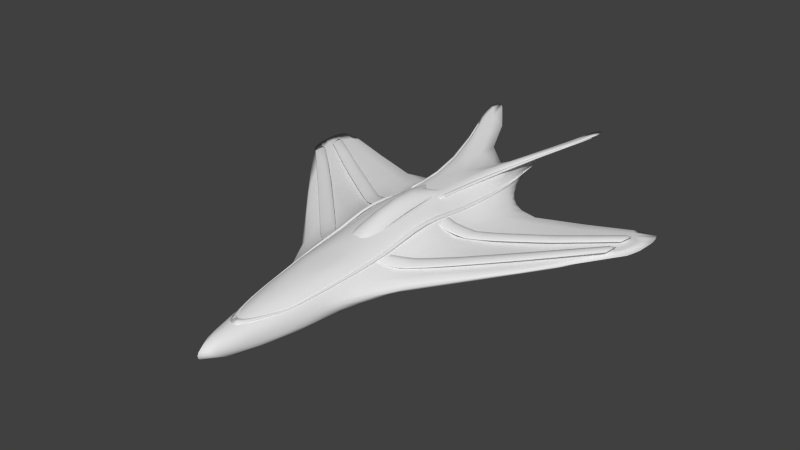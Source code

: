 # Source: ssx2.blend  (saved by Blender 2.69.0; exported with 4.5.12 LTS)
import bpy
from mathutils import Matrix  # noqa: F401  (used for matrix-valued properties, if any)

bpy.ops.wm.read_factory_settings(use_empty=True)
scene = bpy.context.scene
scene.name = 'Scene'

# ---- collections
col_collection_1 = bpy.data.collections.new('Collection 1'); scene.collection.children.link(col_collection_1)

# ---- materials (node trees are filled in below, after node groups)
mat_ssx_lines = bpy.data.materials.new('ssx_lines')
mat_ssx_lines.alpha_threshold = 0.0
mat_ssx_lines.use_transparent_shadow = False
mat_ssx_lines.roughness = 0.5
mat_ssx_lines.line_color = (0.0, 0.0, 0.0, 1.0)
mat_ssx_body = bpy.data.materials.new('ssx_body')
mat_ssx_body.alpha_threshold = 0.0
mat_ssx_body.use_transparent_shadow = False
mat_ssx_body.roughness = 0.5
mat_ssx_body.line_color = (0.0, 0.0, 0.0, 1.0)

# ---- material node trees

# ---- world
world_world = bpy.data.worlds.new('World'); scene.world = world_world
world_world.color = (0.05088, 0.05088, 0.05088)
world_world.use_sun_shadow = False
world_world.sun_shadow_jitter_overblur = 0.0
world_world.cycles.sampling_method = 'MANUAL'
world_world.cycles.sample_map_resolution = 256

# ---- meshes
me_cube_005 = bpy.data.meshes.new('Cube.005')
me_cube_005.from_pydata([(-0.173, -0.02067, 0.01656), (-0.07955, -0.116, 0.02755), (-0.3869, 0.1816, 0.03098), (-0.177, -0.05861, 0.0162), (-0.08642, -0.147, 0.02198), (-0.3918, 0.1539, 0.03125), (-0.04807, -0.1487, 0.03699), (-0.1092, -0.08382, 0.01762), (-0.2708, 0.07456, 0.02159), (-0.05883, -0.1671, 0.03067), (-0.114, -0.1225, 0.01542), (-0.2753, 0.03976, 0.02164), (-0.1735, -0.0204, 0.02004), (-0.07996, -0.1163, 0.03098), (-0.3875, 0.1819, 0.03425), (-0.1775, -0.05834, 0.01967), (-0.08683, -0.1473, 0.02541), (-0.3924, 0.1542, 0.03453), (-0.04843, -0.149, 0.03996), (-0.1096, -0.08363, 0.0211), (-0.2714, 0.07488, 0.02502), (-0.05919, -0.1674, 0.03364), (-0.1143, -0.1223, 0.01889), (-0.2759, 0.04008, 0.02507), (-0.1389, -0.05429, 0.0166), (-0.3332, 0.1324, 0.0265), (-0.175, -0.03084, 0.01613), (-0.08296, -0.1227, 0.02452), (-0.392, 0.1791, 0.03126), (-0.09351, -0.1007, 0.02217), (-0.2199, 0.02523, 0.01871), (-0.05276, -0.1497, 0.03404), (-0.07168, -0.1579, 0.02814), (-0.1116, -0.09435, 0.01627), (-0.1432, -0.09298, 0.01544), (-0.09917, -0.1361, 0.01826), (-0.338, 0.1011, 0.02669), (-0.2241, -0.01137, 0.01862), (-0.273, 0.06596, 0.02137), (-0.06245, -0.1337, 0.0342), (-0.1393, -0.05404, 0.02008), (-0.3338, 0.1327, 0.02994), (-0.1755, -0.03052, 0.0201), (-0.08342, -0.123, 0.02844), (-0.3927, 0.1794, 0.03469), (-0.09388, -0.1008, 0.02564), (-0.2204, 0.02553, 0.02217), (-0.05314, -0.15, 0.03715), (-0.07207, -0.1583, 0.03141), (-0.112, -0.09412, 0.02024), (-0.1436, -0.09273, 0.01892), (-0.09954, -0.1362, 0.02172), (-0.3387, 0.1014, 0.03013), (-0.2246, -0.01107, 0.02207), (-0.2737, 0.06633, 0.02529), (-0.06285, -0.134, 0.03747), (-0.04722, -0.1496, 0.03893), (-0.07928, -0.1152, 0.02968), (-0.2759, 0.03867, 0.02336), (-0.1775, -0.05993, 0.01792), (-0.3949, 0.1564, 0.03312), (-0.1145, -0.1239, 0.01701), (-0.0871, -0.1482, 0.02328), (-0.05867, -0.1677, 0.03226), (-0.173, -0.01908, 0.01832), (-0.2707, 0.07597, 0.0233), (-0.3898, 0.1844, 0.03283), (-0.1091, -0.08217, 0.01951), (-0.06703, -0.137, 0.03084), (-0.141, -0.06483, 0.01577), (-0.09631, -0.1096, 0.01997), (-0.3356, 0.1255, 0.02635), (-0.222, 0.01573, 0.01842), (-0.06749, -0.1374, 0.03458), (-0.1415, -0.06454, 0.01975), (-0.09674, -0.1097, 0.02392), (-0.3363, 0.1259, 0.03028), (-0.2226, 0.01608, 0.02237), (-0.06199, -0.1334, 0.03628), (-0.2247, -0.01257, 0.02034), (-0.3387, 0.1003, 0.02842), (-0.09976, -0.1374, 0.01971), (-0.1437, -0.09436, 0.0171), (-0.07253, -0.1586, 0.02933), (-0.0509, -0.1517, 0.03644), (-0.2198, 0.02673, 0.02045), (-0.4004, 0.1869, 0.03364), (-0.09329, -0.09948, 0.02418), (-0.3331, 0.1335, 0.02821), (-0.1388, -0.05266, 0.01842), (0.173, -0.02067, 0.01656), (0.07955, -0.116, 0.02755), (0.3869, 0.1816, 0.03098), (0.177, -0.05861, 0.0162), (0.08642, -0.147, 0.02198), (0.3918, 0.1539, 0.03125), (0.04807, -0.1487, 0.03699), (0.1092, -0.08382, 0.01762), (0.2708, 0.07456, 0.02159), (0.05883, -0.1671, 0.03067), (0.114, -0.1225, 0.01542), (0.2753, 0.03976, 0.02164), (0.1735, -0.0204, 0.02004), (0.07996, -0.1163, 0.03098), (0.3875, 0.1819, 0.03425), (0.1775, -0.05834, 0.01967), (0.08683, -0.1473, 0.02541), (0.3924, 0.1542, 0.03453), (0.04843, -0.149, 0.03996), (0.1096, -0.08363, 0.0211), (0.2714, 0.07488, 0.02502), (0.05919, -0.1674, 0.03364), (0.1143, -0.1223, 0.01889), (0.2759, 0.04008, 0.02507), (0.1389, -0.05429, 0.0166), (0.3332, 0.1324, 0.0265), (0.175, -0.03084, 0.01613), (0.08296, -0.1227, 0.02452), (0.392, 0.1791, 0.03126), (0.09351, -0.1007, 0.02217), (0.2199, 0.02523, 0.01871), (0.05276, -0.1497, 0.03404), (0.07168, -0.1579, 0.02814), (0.1116, -0.09435, 0.01627), (0.1432, -0.09298, 0.01544), (0.09917, -0.1361, 0.01826), (0.338, 0.1011, 0.02669), (0.2241, -0.01137, 0.01862), (0.273, 0.06596, 0.02137), (0.06245, -0.1337, 0.0342), (0.1393, -0.05404, 0.02008), (0.3338, 0.1327, 0.02994), (0.1755, -0.03052, 0.0201), (0.08342, -0.123, 0.02844), (0.3927, 0.1794, 0.03469), (0.09388, -0.1008, 0.02564), (0.2204, 0.02553, 0.02217), (0.05314, -0.15, 0.03715), (0.07207, -0.1583, 0.03141), (0.112, -0.09412, 0.02024), (0.1436, -0.09273, 0.01892), (0.09954, -0.1362, 0.02172), (0.3387, 0.1014, 0.03013), (0.2246, -0.01107, 0.02207), (0.2737, 0.06633, 0.02529), (0.06285, -0.134, 0.03747), (0.04722, -0.1496, 0.03893), (0.07928, -0.1152, 0.02968), (0.2759, 0.03867, 0.02336), (0.1775, -0.05993, 0.01792), (0.3949, 0.1564, 0.03312), (0.1145, -0.1239, 0.01701), (0.0871, -0.1482, 0.02328), (0.05867, -0.1677, 0.03226), (0.173, -0.01908, 0.01832), (0.2707, 0.07597, 0.0233), (0.3898, 0.1844, 0.03283), (0.1091, -0.08217, 0.01951), (0.06703, -0.137, 0.03084), (0.141, -0.06483, 0.01577), (0.09631, -0.1096, 0.01997), (0.3356, 0.1255, 0.02635), (0.222, 0.01573, 0.01842), (0.06749, -0.1374, 0.03458), (0.1415, -0.06454, 0.01975), (0.09674, -0.1097, 0.02392), (0.3363, 0.1259, 0.03028), (0.2226, 0.01608, 0.02237), (0.06199, -0.1334, 0.03628), (0.2247, -0.01257, 0.02034), (0.3387, 0.1003, 0.02842), (0.09976, -0.1374, 0.01971), (0.1437, -0.09436, 0.0171), (0.07253, -0.1586, 0.02933), (0.0509, -0.1517, 0.03644), (0.2198, 0.02673, 0.02045), (0.4004, 0.1869, 0.03364), (0.09329, -0.09948, 0.02418), (0.3331, 0.1335, 0.02821), (0.1388, -0.05266, 0.01842)], [], [(68, 31, 9, 32), (69, 33, 10, 34), (70, 27, 4, 35), (71, 36, 5, 28), (72, 37, 11, 38), (73, 48, 21, 47), (74, 50, 22, 49), (75, 51, 16, 43), (76, 44, 17, 52), (77, 54, 23, 53), (78, 57, 13, 55), (79, 59, 15, 53), (80, 58, 23, 52), (81, 62, 16, 51), (82, 61, 22, 50), (83, 63, 21, 48), (84, 56, 18, 47), (85, 65, 20, 46), (86, 60, 17, 44), (87, 67, 19, 45), (88, 66, 14, 41), (89, 64, 12, 40), (27, 68, 32, 4), (1, 39, 68, 27), (39, 6, 31, 68), (26, 69, 34, 3), (0, 24, 69, 26), (24, 7, 33, 69), (33, 70, 35, 10), (7, 29, 70, 33), (29, 1, 27, 70), (25, 71, 28, 2), (8, 38, 71, 25), (38, 11, 36, 71), (30, 72, 38, 8), (0, 26, 72, 30), (26, 3, 37, 72), (55, 73, 47, 18), (13, 43, 73, 55), (43, 16, 48, 73), (40, 74, 49, 19), (12, 42, 74, 40), (42, 15, 50, 74), (45, 75, 43, 13), (19, 49, 75, 45), (49, 22, 51, 75), (54, 76, 52, 23), (20, 41, 76, 54), (41, 14, 44, 76), (42, 77, 53, 15), (12, 46, 77, 42), (46, 20, 54, 77), (56, 78, 55, 18), (6, 39, 78, 56), (39, 1, 57, 78), (58, 79, 53, 23), (11, 37, 79, 58), (37, 3, 59, 79), (60, 80, 52, 17), (5, 36, 80, 60), (36, 11, 58, 80), (61, 81, 51, 22), (10, 35, 81, 61), (35, 4, 62, 81), (59, 82, 50, 15), (3, 34, 82, 59), (34, 10, 61, 82), (62, 83, 48, 16), (4, 32, 83, 62), (32, 9, 63, 83), (63, 84, 47, 21), (9, 31, 84, 63), (31, 6, 56, 84), (64, 85, 46, 12), (0, 30, 85, 64), (30, 8, 65, 85), (66, 86, 44, 14), (2, 28, 86, 66), (28, 5, 60, 86), (57, 87, 45, 13), (1, 29, 87, 57), (29, 7, 67, 87), (65, 88, 41, 20), (8, 25, 88, 65), (25, 2, 66, 88), (67, 89, 40, 19), (7, 24, 89, 67), (24, 0, 64, 89), (158, 122, 99, 121), (159, 124, 100, 123), (160, 125, 94, 117), (161, 118, 95, 126), (162, 128, 101, 127), (163, 137, 111, 138), (164, 139, 112, 140), (165, 133, 106, 141), (166, 142, 107, 134), (167, 143, 113, 144), (168, 145, 103, 147), (169, 143, 105, 149), (170, 142, 113, 148), (171, 141, 106, 152), (172, 140, 112, 151), (173, 138, 111, 153), (174, 137, 108, 146), (175, 136, 110, 155), (176, 134, 107, 150), (177, 135, 109, 157), (178, 131, 104, 156), (179, 130, 102, 154), (117, 94, 122, 158), (91, 117, 158, 129), (129, 158, 121, 96), (116, 93, 124, 159), (90, 116, 159, 114), (114, 159, 123, 97), (123, 100, 125, 160), (97, 123, 160, 119), (119, 160, 117, 91), (115, 92, 118, 161), (98, 115, 161, 128), (128, 161, 126, 101), (120, 98, 128, 162), (90, 120, 162, 116), (116, 162, 127, 93), (145, 108, 137, 163), (103, 145, 163, 133), (133, 163, 138, 106), (130, 109, 139, 164), (102, 130, 164, 132), (132, 164, 140, 105), (135, 103, 133, 165), (109, 135, 165, 139), (139, 165, 141, 112), (144, 113, 142, 166), (110, 144, 166, 131), (131, 166, 134, 104), (132, 105, 143, 167), (102, 132, 167, 136), (136, 167, 144, 110), (146, 108, 145, 168), (96, 146, 168, 129), (129, 168, 147, 91), (148, 113, 143, 169), (101, 148, 169, 127), (127, 169, 149, 93), (150, 107, 142, 170), (95, 150, 170, 126), (126, 170, 148, 101), (151, 112, 141, 171), (100, 151, 171, 125), (125, 171, 152, 94), (149, 105, 140, 172), (93, 149, 172, 124), (124, 172, 151, 100), (152, 106, 138, 173), (94, 152, 173, 122), (122, 173, 153, 99), (153, 111, 137, 174), (99, 153, 174, 121), (121, 174, 146, 96), (154, 102, 136, 175), (90, 154, 175, 120), (120, 175, 155, 98), (156, 104, 134, 176), (92, 156, 176, 118), (118, 176, 150, 95), (147, 103, 135, 177), (91, 147, 177, 119), (119, 177, 157, 97), (155, 110, 131, 178), (98, 155, 178, 115), (115, 178, 156, 92), (157, 109, 130, 179), (97, 157, 179, 114), (114, 179, 154, 90)])
me_cube_005.polygons.foreach_set('use_smooth', [True] * 176)
me_cube_005.materials.append(mat_ssx_lines)
me_cube_005.use_remesh_preserve_volume = False
me_cube_005.use_remesh_preserve_attributes = False
me_cube_005.use_mirror_vertex_groups = False
me_cube_005.update()
me_cube_003 = bpy.data.meshes.new('Cube.003')
me_cube_003.from_pydata([(-0.1847, 0.1155, 0.01866), (-0.0902, 0.06698, 0.03218), (-0.3902, 0.2443, 0.03073), (-0.184, 0.07758, 0.01875), (-0.09065, 0.02593, 0.03529), (-0.3922, 0.2146, 0.03127), (-0.0675, 0.06258, 0.04469), (-0.1322, 0.08235, 0.01974), (-0.2773, 0.1738, 0.02154), (-0.06786, 0.02234, 0.04721), (-0.1318, 0.04313, 0.0213), (-0.2777, 0.1384, 0.02156), (-0.1853, 0.1156, 0.02156), (-0.09078, 0.06713, 0.03506), (-0.3907, 0.2444, 0.03382), (-0.1845, 0.07773, 0.02165), (-0.09123, 0.02608, 0.03817), (-0.3928, 0.2147, 0.03407), (-0.068, 0.06271, 0.04717), (-0.1328, 0.0825, 0.02264), (-0.2779, 0.174, 0.02447), (-0.06836, 0.02248, 0.04969), (-0.1324, 0.04329, 0.0242), (-0.2783, 0.1385, 0.02447), (-0.1569, 0.09754, 0.01871), (-0.3379, 0.2118, 0.02627), (-0.1843, 0.1068, 0.01849), (-0.09038, 0.05669, 0.03353), (-0.3938, 0.2414, 0.03115), (-0.1104, 0.07376, 0.02554), (-0.2286, 0.1432, 0.01976), (-0.06718, 0.05263, 0.04616), (-0.07771, 0.02332, 0.04185), (-0.132, 0.07297, 0.02031), (-0.1562, 0.05898, 0.01947), (-0.1104, 0.03358, 0.02796), (-0.3393, 0.1792, 0.02659), (-0.2284, 0.1064, 0.01974), (-0.2775, 0.1663, 0.02134), (-0.07726, 0.06452, 0.03892), (-0.1575, 0.0977, 0.02161), (-0.3385, 0.212, 0.02938), (-0.1849, 0.1069, 0.02181), (-0.09104, 0.05686, 0.03682), (-0.3944, 0.2415, 0.03425), (-0.111, 0.07391, 0.02845), (-0.2292, 0.1434, 0.02267), (-0.0677, 0.05277, 0.04876), (-0.07825, 0.02346, 0.04459), (-0.1327, 0.07315, 0.02363), (-0.1568, 0.05913, 0.02238), (-0.111, 0.03374, 0.03087), (-0.3399, 0.1793, 0.0295), (-0.229, 0.1065, 0.02264), (-0.2781, 0.1665, 0.02468), (-0.07781, 0.06467, 0.04166), (-0.06725, 0.06306, 0.04615), (-0.09045, 0.06854, 0.03338), (-0.278, 0.1374, 0.02301), (-0.1842, 0.07641, 0.0202), (-0.3952, 0.2162, 0.03292), (-0.1321, 0.04188, 0.02286), (-0.09098, 0.02453, 0.03697), (-0.06763, 0.02184, 0.04877), (-0.185, 0.1168, 0.02011), (-0.2775, 0.175, 0.02301), (-0.393, 0.2462, 0.03249), (-0.1326, 0.08376, 0.02108), (-0.07744, 0.05415, 0.04019), (-0.1565, 0.08849, 0.01888), (-0.1104, 0.0639, 0.02655), (-0.3385, 0.2057, 0.02622), (-0.2285, 0.135, 0.01954), (-0.07807, 0.05432, 0.04332), (-0.1572, 0.08867, 0.0222), (-0.111, 0.06408, 0.02986), (-0.3392, 0.2059, 0.02966), (-0.2292, 0.1352, 0.02286), (-0.0775, 0.06608, 0.04008), (-0.2287, 0.1053, 0.02119), (-0.3397, 0.1784, 0.02806), (-0.1107, 0.03226, 0.02959), (-0.1565, 0.05777, 0.02098), (-0.07801, 0.02191, 0.04343), (-0.06597, 0.05248, 0.04828), (-0.2289, 0.1445, 0.02122), (-0.1107, 0.07524, 0.02682), (-0.3381, 0.2128, 0.02781), (-0.1572, 0.09891, 0.0201), (-0.402, 0.2465, 0.03338), (0.1847, 0.1155, 0.01866), (0.0902, 0.06698, 0.03218), (0.3902, 0.2443, 0.03073), (0.184, 0.07758, 0.01875), (0.09065, 0.02593, 0.03529), (0.3922, 0.2146, 0.03127), (0.0675, 0.06258, 0.04469), (0.1322, 0.08235, 0.01974), (0.2773, 0.1738, 0.02154), (0.06786, 0.02234, 0.04721), (0.1318, 0.04313, 0.0213), (0.2777, 0.1384, 0.02156), (0.1853, 0.1156, 0.02156), (0.09078, 0.06713, 0.03506), (0.3907, 0.2444, 0.03382), (0.1845, 0.07773, 0.02165), (0.09123, 0.02608, 0.03817), (0.3928, 0.2147, 0.03407), (0.068, 0.06271, 0.04717), (0.1328, 0.0825, 0.02264), (0.2779, 0.174, 0.02447), (0.06836, 0.02248, 0.04969), (0.1324, 0.04329, 0.0242), (0.2783, 0.1385, 0.02447), (0.1569, 0.09754, 0.01871), (0.3379, 0.2118, 0.02627), (0.1843, 0.1068, 0.01849), (0.09038, 0.05669, 0.03353), (0.3938, 0.2414, 0.03115), (0.1104, 0.07376, 0.02554), (0.2286, 0.1432, 0.01976), (0.06718, 0.05263, 0.04616), (0.07771, 0.02332, 0.04185), (0.132, 0.07297, 0.02031), (0.1562, 0.05898, 0.01947), (0.1104, 0.03358, 0.02796), (0.3393, 0.1792, 0.02659), (0.2284, 0.1064, 0.01974), (0.2775, 0.1663, 0.02134), (0.07726, 0.06452, 0.03892), (0.1575, 0.0977, 0.02161), (0.3385, 0.212, 0.02938), (0.1849, 0.1069, 0.02181), (0.09104, 0.05686, 0.03682), (0.3944, 0.2415, 0.03425), (0.111, 0.07391, 0.02845), (0.2292, 0.1434, 0.02267), (0.0677, 0.05277, 0.04876), (0.07825, 0.02346, 0.04459), (0.1327, 0.07315, 0.02363), (0.1568, 0.05913, 0.02238), (0.111, 0.03374, 0.03087), (0.3399, 0.1793, 0.0295), (0.229, 0.1065, 0.02264), (0.2781, 0.1665, 0.02468), (0.07781, 0.06467, 0.04166), (0.06725, 0.06306, 0.04615), (0.09045, 0.06854, 0.03338), (0.278, 0.1374, 0.02301), (0.1842, 0.07641, 0.0202), (0.3952, 0.2162, 0.03292), (0.1321, 0.04188, 0.02286), (0.09098, 0.02453, 0.03697), (0.06763, 0.02184, 0.04877), (0.185, 0.1168, 0.02011), (0.2775, 0.175, 0.02301), (0.393, 0.2462, 0.03249), (0.1326, 0.08376, 0.02108), (0.07744, 0.05415, 0.04019), (0.1565, 0.08849, 0.01888), (0.1104, 0.0639, 0.02655), (0.3385, 0.2057, 0.02622), (0.2285, 0.135, 0.01954), (0.07807, 0.05432, 0.04332), (0.1572, 0.08867, 0.0222), (0.111, 0.06408, 0.02986), (0.3392, 0.2059, 0.02966), (0.2292, 0.1352, 0.02286), (0.0775, 0.06608, 0.04008), (0.2287, 0.1053, 0.02119), (0.3397, 0.1784, 0.02806), (0.1107, 0.03226, 0.02959), (0.1565, 0.05777, 0.02098), (0.07801, 0.02191, 0.04343), (0.06597, 0.05248, 0.04828), (0.2289, 0.1445, 0.02122), (0.1107, 0.07524, 0.02682), (0.3381, 0.2128, 0.02781), (0.1572, 0.09891, 0.0201), (0.402, 0.2465, 0.03338)], [], [(68, 31, 9, 32), (69, 33, 10, 34), (70, 27, 4, 35), (71, 36, 5, 28), (72, 37, 11, 38), (73, 48, 21, 47), (74, 50, 22, 49), (75, 51, 16, 43), (76, 44, 17, 52), (77, 54, 23, 53), (78, 57, 13, 55), (79, 59, 15, 53), (80, 58, 23, 52), (81, 62, 16, 51), (82, 61, 22, 50), (83, 63, 21, 48), (84, 56, 18, 47), (85, 65, 20, 46), (86, 67, 19, 45), (87, 66, 14, 41), (88, 64, 12, 40), (89, 60, 17, 44), (27, 68, 32, 4), (1, 39, 68, 27), (39, 6, 31, 68), (26, 69, 34, 3), (0, 24, 69, 26), (24, 7, 33, 69), (33, 70, 35, 10), (7, 29, 70, 33), (29, 1, 27, 70), (25, 71, 28, 2), (8, 38, 71, 25), (38, 11, 36, 71), (30, 72, 38, 8), (0, 26, 72, 30), (26, 3, 37, 72), (55, 73, 47, 18), (13, 43, 73, 55), (43, 16, 48, 73), (40, 74, 49, 19), (12, 42, 74, 40), (42, 15, 50, 74), (45, 75, 43, 13), (19, 49, 75, 45), (49, 22, 51, 75), (54, 76, 52, 23), (20, 41, 76, 54), (41, 14, 44, 76), (42, 77, 53, 15), (12, 46, 77, 42), (46, 20, 54, 77), (56, 78, 55, 18), (6, 39, 78, 56), (39, 1, 57, 78), (58, 79, 53, 23), (11, 37, 79, 58), (37, 3, 59, 79), (60, 80, 52, 17), (5, 36, 80, 60), (36, 11, 58, 80), (61, 81, 51, 22), (10, 35, 81, 61), (35, 4, 62, 81), (59, 82, 50, 15), (3, 34, 82, 59), (34, 10, 61, 82), (62, 83, 48, 16), (4, 32, 83, 62), (32, 9, 63, 83), (63, 84, 47, 21), (9, 31, 84, 63), (31, 6, 56, 84), (64, 85, 46, 12), (0, 30, 85, 64), (30, 8, 65, 85), (57, 86, 45, 13), (1, 29, 86, 57), (29, 7, 67, 86), (65, 87, 41, 20), (8, 25, 87, 65), (25, 2, 66, 87), (67, 88, 40, 19), (7, 24, 88, 67), (24, 0, 64, 88), (66, 89, 44, 14), (2, 28, 89, 66), (28, 5, 60, 89), (158, 122, 99, 121), (159, 124, 100, 123), (160, 125, 94, 117), (161, 118, 95, 126), (162, 128, 101, 127), (163, 137, 111, 138), (164, 139, 112, 140), (165, 133, 106, 141), (166, 142, 107, 134), (167, 143, 113, 144), (168, 145, 103, 147), (169, 143, 105, 149), (170, 142, 113, 148), (171, 141, 106, 152), (172, 140, 112, 151), (173, 138, 111, 153), (174, 137, 108, 146), (175, 136, 110, 155), (176, 135, 109, 157), (177, 131, 104, 156), (178, 130, 102, 154), (179, 134, 107, 150), (117, 94, 122, 158), (91, 117, 158, 129), (129, 158, 121, 96), (116, 93, 124, 159), (90, 116, 159, 114), (114, 159, 123, 97), (123, 100, 125, 160), (97, 123, 160, 119), (119, 160, 117, 91), (115, 92, 118, 161), (98, 115, 161, 128), (128, 161, 126, 101), (120, 98, 128, 162), (90, 120, 162, 116), (116, 162, 127, 93), (145, 108, 137, 163), (103, 145, 163, 133), (133, 163, 138, 106), (130, 109, 139, 164), (102, 130, 164, 132), (132, 164, 140, 105), (135, 103, 133, 165), (109, 135, 165, 139), (139, 165, 141, 112), (144, 113, 142, 166), (110, 144, 166, 131), (131, 166, 134, 104), (132, 105, 143, 167), (102, 132, 167, 136), (136, 167, 144, 110), (146, 108, 145, 168), (96, 146, 168, 129), (129, 168, 147, 91), (148, 113, 143, 169), (101, 148, 169, 127), (127, 169, 149, 93), (150, 107, 142, 170), (95, 150, 170, 126), (126, 170, 148, 101), (151, 112, 141, 171), (100, 151, 171, 125), (125, 171, 152, 94), (149, 105, 140, 172), (93, 149, 172, 124), (124, 172, 151, 100), (152, 106, 138, 173), (94, 152, 173, 122), (122, 173, 153, 99), (153, 111, 137, 174), (99, 153, 174, 121), (121, 174, 146, 96), (154, 102, 136, 175), (90, 154, 175, 120), (120, 175, 155, 98), (147, 103, 135, 176), (91, 147, 176, 119), (119, 176, 157, 97), (155, 110, 131, 177), (98, 155, 177, 115), (115, 177, 156, 92), (157, 109, 130, 178), (97, 157, 178, 114), (114, 178, 154, 90), (156, 104, 134, 179), (92, 156, 179, 118), (118, 179, 150, 95)])
me_cube_003.polygons.foreach_set('use_smooth', [True] * 176)
me_cube_003.materials.append(mat_ssx_lines)
me_cube_003.use_remesh_preserve_volume = False
me_cube_003.use_remesh_preserve_attributes = False
me_cube_003.use_mirror_vertex_groups = False
me_cube_003.update()
me_cube_001 = bpy.data.meshes.new('Cube.001')
me_cube_001.from_pydata([(0.06591, 0.2662, 0.07028), (0.1429, 0.5285, 0.09291), (0.1201, 0.4356, 0.08781), (0.04366, 0.1291, 0.06565), (0.059, 0.2562, 0.07236), (0.1413, 0.508, 0.09316), (0.1128, 0.425, 0.0871), (0.1394, 0.5283, 0.0931), (0.09372, 0.3619, 0.0794), (0.04976, 0.1843, 0.0662), (0.04175, 0.09678, 0.06692), (0.03808, 0.1254, 0.06857), (0.1361, 0.5049, 0.09285), (0.08656, 0.3495, 0.07986), (0.03675, 0.0955, 0.06966), (0.04337, 0.1776, 0.06893), (0.1338, 0.4773, 0.09155), (0.1277, 0.471, 0.09092), (0.03977, 0.08097, 0.06643), (0.03573, 0.08037, 0.06867), (0.06719, 0.2658, 0.07421), (0.1442, 0.5281, 0.09685), (0.1214, 0.4352, 0.09174), (0.04494, 0.1287, 0.06959), (0.06028, 0.2558, 0.0763), (0.1425, 0.5076, 0.09709), (0.1141, 0.4246, 0.09103), (0.1407, 0.5279, 0.09703), (0.095, 0.3615, 0.08334), (0.05104, 0.1839, 0.07013), (0.04303, 0.09638, 0.07086), (0.03936, 0.125, 0.0725), (0.1373, 0.5045, 0.09678), (0.08784, 0.3491, 0.08379), (0.03803, 0.0951, 0.07359), (0.04465, 0.1772, 0.07287), (0.1351, 0.4769, 0.09549), (0.1289, 0.4706, 0.09486), (0.04105, 0.08057, 0.07037), (0.03701, 0.07997, 0.0726)], [], [(13, 6, 2, 8), (16, 2, 6, 17), (1, 5, 12, 7), (4, 13, 8, 0), (10, 18, 19, 14), (3, 10, 14, 11), (9, 3, 11, 15), (0, 9, 15, 4), (5, 16, 17, 12), (33, 28, 22, 26), (36, 37, 26, 22), (21, 27, 32, 25), (24, 20, 28, 33), (30, 34, 39, 38), (23, 31, 34, 30), (29, 35, 31, 23), (20, 24, 35, 29), (25, 32, 37, 36), (2, 16, 36, 22), (18, 10, 30, 38), (19, 18, 38, 39), (9, 0, 20, 29), (12, 17, 37, 32), (1, 7, 27, 21), (6, 13, 33, 26), (5, 1, 21, 25), (7, 12, 32, 27), (10, 3, 23, 30), (15, 11, 31, 35), (0, 8, 28, 20), (11, 14, 34, 31), (14, 19, 39, 34), (8, 2, 22, 28), (13, 4, 24, 33), (16, 5, 25, 36), (4, 15, 35, 24), (17, 6, 26, 37), (3, 9, 29, 23)])
me_cube_001.polygons.foreach_set('use_smooth', [True] * 38)
me_cube_001.materials.append(mat_ssx_lines)
me_cube_001.use_remesh_preserve_volume = False
me_cube_001.use_remesh_preserve_attributes = False
me_cube_001.use_mirror_vertex_groups = False
me_cube_001.update()
me_cube_004 = bpy.data.meshes.new('Cube.004')
me_cube_004.from_pydata([(0.01204, -0.01129, 0.0874), (0.006362, 0.06561, 0.08623), (0.01726, -0.1024, 0.06554), (0.005283, -0.1072, 0.06893), (0.02508, -0.09434, 0.05927), (0.02205, -0.09859, 0.06222), (0.01142, -0.1324, 0.05796), (0.02161, -0.1243, 0.05463), (0.02282, -0.008274, 0.07833), (0.01171, -0.06144, 0.0796), (0.01233, 0.0343, 0.08856), (0.01788, -0.009753, 0.08344), (0.02299, 0.03791, 0.08047), (0.02246, -0.05682, 0.07154), (0.005766, -0.01236, 0.08969), (0.02607, -0.007451, 0.07335), (0.01244, 0.06867, 0.08471), (0.02286, 0.07456, 0.07885), (0.01151, -0.1055, 0.0679), (0.02725, -0.007413, 0.07032), (0.02132, -0.1313, 0.05164), (0.0113, -0.1406, 0.05354), (0.02597, -0.09157, 0.05771), (0.02668, 0.07235, 0.07362), (0.02213, 0.1018, 0.07467), (0.01221, 0.09448, 0.07712), (0.02726, 0.03657, 0.07319), (0.02438, -0.1177, 0.05276), (0.005292, -0.1401, 0.05417), (0.01678, -0.1381, 0.05245), (0.02682, -0.05264, 0.06459), (0.006353, 0.08764, 0.0774), (0.02518, 0.09428, 0.07354), (0.01762, 0.1004, 0.07616), (0.02586, 0.07425, 0.07554), (0.01811, 0.07213, 0.08219), (0.02246, 0.09616, 0.07622), (0.01237, 0.08839, 0.07987), (0.006133, 0.03286, 0.09075), (0.02618, 0.03799, 0.07595), (0.0181, 0.03628, 0.08502), (0.02428, -0.1171, 0.05393), (0.005301, -0.133, 0.05864), (0.01702, -0.1295, 0.05646), (0.02568, -0.05447, 0.06711), (0.005428, -0.06298, 0.08134), (0.01755, -0.05923, 0.07617), (0.006409, 0.08289, 0.08058), (0.02512, 0.09378, 0.07452), (0.01789, 0.09361, 0.07836), (-0.01296, -0.01274, 0.08566), (-0.00618, 0.06589, 0.08638), (-0.01854, -0.1046, 0.06334), (-0.000688, -0.01291, 0.09015), (-0.007479, -0.108, 0.06781), (-0.0256, -0.09719, 0.05728), (-0.02285, -0.1011, 0.06011), (-0.01311, -0.1336, 0.05642), (-0.02251, -0.1267, 0.05279), (-0.02271, -0.0107, 0.07613), (-0.001166, -0.1077, 0.06883), (-0.001068, -0.1326, 0.05853), (-0.01327, -0.06316, 0.07741), (-0.01258, 0.03347, 0.08784), (-0.0183, -0.01185, 0.08123), (-0.02261, 0.03619, 0.07916), (-0.02287, -0.05944, 0.0691), (-0.007026, -0.01306, 0.08876), (-0.0002529, 0.0322, 0.09141), (-0.001048, -0.06367, 0.08146), (-0.02567, -0.009817, 0.07146), (-0.01223, 0.06877, 0.08484), (-0.02251, 0.07414, 0.07846), (8.29e-05, 0.0643, 0.08676), (-0.01332, -0.107, 0.066), (-0.02688, -0.009547, 0.06863), (-0.0009753, -0.1392, 0.0541), (-0.02224, -0.1338, 0.04968), (-0.01288, -0.1416, 0.05205), (-0.02644, -0.09467, 0.05566), (-0.02642, 0.07272, 0.07278), (0.0002885, 0.08501, 0.07746), (-0.02199, 0.1041, 0.0746), (-0.01173, 0.09711, 0.07747), (-0.02681, 0.03544, 0.07192), (-0.0251, -0.1208, 0.05071), (-0.007148, -0.1405, 0.0533), (-0.018, -0.1399, 0.05064), (-0.02686, -0.05537, 0.06264), (-0.005792, 0.08957, 0.07764), (-0.02508, 0.09603, 0.07306), (-0.0173, 0.103, 0.07641), (-0.02551, 0.07404, 0.07489), (-0.01783, 0.07188, 0.08211), (0.0002504, 0.0806, 0.08082), (-0.02224, 0.09732, 0.07624), (-0.01193, 0.08987, 0.08029), (-0.006574, 0.03254, 0.09044), (-0.02564, 0.0364, 0.07466), (-0.01806, 0.03488, 0.0839), (-0.02499, -0.12, 0.05205), (-0.007326, -0.1335, 0.05772), (-0.01828, -0.1313, 0.05466), (-0.02575, -0.05717, 0.06501), (-0.007383, -0.06385, 0.0801), (-0.01853, -0.06157, 0.07358), (-0.005916, 0.08411, 0.08087), (-0.02495, 0.09486, 0.0742), (-0.01755, 0.09489, 0.07868)], [], [(12, 40, 11, 8), (34, 17, 12, 39), (1, 73, 68, 38), (16, 1, 38, 10), (10, 38, 14, 0), (49, 37, 16, 35), (48, 36, 17, 34), (47, 94, 73, 1), (46, 9, 18, 2), (45, 69, 60, 3), (44, 13, 5, 4), (40, 10, 0, 11), (39, 12, 8, 15), (38, 68, 53, 14), (22, 30, 44, 4), (31, 81, 94, 47), (20, 27, 41, 7), (32, 24, 36, 48), (28, 21, 6, 42), (24, 33, 49, 36), (26, 23, 34, 39), (21, 29, 43, 6), (30, 19, 15, 44), (25, 31, 47, 37), (27, 22, 4, 41), (23, 32, 48, 34), (76, 28, 42, 61), (19, 26, 39, 15), (33, 25, 37, 49), (29, 20, 7, 43), (17, 35, 40, 12), (35, 16, 10, 40), (4, 5, 7, 41), (18, 3, 42, 6), (3, 60, 61, 42), (5, 2, 43, 7), (2, 18, 6, 43), (15, 8, 13, 44), (9, 45, 3, 18), (0, 14, 45, 9), (14, 53, 69, 45), (13, 46, 2, 5), (8, 11, 46, 13), (11, 0, 9, 46), (37, 47, 1, 16), (36, 49, 35, 17), (65, 59, 64, 99), (92, 98, 65, 72), (51, 97, 68, 73), (71, 63, 97, 51), (63, 50, 67, 97), (108, 93, 71, 96), (107, 92, 72, 95), (106, 51, 73, 94), (105, 52, 74, 62), (104, 54, 60, 69), (103, 55, 56, 66), (99, 64, 50, 63), (98, 70, 59, 65), (97, 67, 53, 68), (79, 55, 103, 88), (89, 106, 94, 81), (77, 58, 100, 85), (90, 107, 95, 82), (86, 101, 57, 78), (82, 95, 108, 91), (84, 98, 92, 80), (78, 57, 102, 87), (88, 103, 70, 75), (83, 96, 106, 89), (85, 100, 55, 79), (80, 92, 107, 90), (76, 61, 101, 86), (75, 70, 98, 84), (91, 108, 96, 83), (87, 102, 58, 77), (72, 65, 99, 93), (93, 99, 63, 71), (55, 100, 58, 56), (74, 57, 101, 54), (54, 101, 61, 60), (56, 58, 102, 52), (52, 102, 57, 74), (70, 103, 66, 59), (62, 74, 54, 104), (50, 62, 104, 67), (67, 104, 69, 53), (66, 56, 52, 105), (59, 66, 105, 64), (64, 105, 62, 50), (96, 71, 51, 106), (95, 72, 93, 108)])
me_cube_004.polygons.foreach_set('use_smooth', [True] * 92)
me_cube_004.materials.append(mat_ssx_lines)
me_cube_004.use_remesh_preserve_volume = False
me_cube_004.use_remesh_preserve_attributes = False
me_cube_004.use_mirror_vertex_groups = False
me_cube_004.update()
me_cube_002 = bpy.data.meshes.new('Cube.002')
me_cube_002.from_pydata([(0.06685, 0.315, 0.03762), (0.04009, -0.3718, 0.01256), (0.06544, -0.00881, 0.05571), (0.05959, -0.2048, 0.02928), (0.0698, 0.2109, 0.0399), (0.05806, 0.381, 0.0473), (0.02957, -0.4058, 0.01313), (0.01478, -0.4407, 0.01424), (0.04646, -0.3283, 0.01639), (0.05282, -0.2711, 0.02204), (0.06321, -0.1398, 0.0365), (0.06457, -0.07839, 0.04712), (0.06552, 0.05753, 0.05025), (0.06681, 0.1268, 0.04233), (0.06713, 0.3129, 0.03324), (0.04084, -0.3757, 0.01066), (0.0434, -0.3521, 0.01409), (0.06851, 0.2847, 0.03767), (0.06563, 0.3475, 0.04157), (0.03559, -0.3882, 0.01259), (0.06513, -0.04414, 0.05301), (0.06552, 0.02527, 0.05445), (0.007106, -0.4532, 0.01463), (0.07085, -0.007729, 0.04966), (0.06404, -0.2038, 0.0256), (0.07492, 0.2079, 0.03461), (0.0294, -0.4177, 0.01055), (0.05916, 0.3782, 0.03974), (0.04965, 0.3992, 0.05019), (0.02247, -0.4241, 0.01373), (0.0146, -0.4567, 0.01129), (0.05634, -0.2386, 0.02552), (0.04869, -0.3281, 0.014), (0.04952, -0.3012, 0.01901), (0.05611, -0.2703, 0.01904), (0.06191, -0.1713, 0.03294), (0.06807, -0.1391, 0.03202), (0.06395, -0.1098, 0.04102), (0.06969, -0.07764, 0.04174), (0.06844, 0.1682, 0.0408), (0.07108, 0.05848, 0.0438), (0.06582, 0.09025, 0.04551), (0.07267, 0.127, 0.03665), (0.04501, -0.3531, 0.01203), (0.07099, 0.02632, 0.04806), (0.007012, -0.4699, 0.01166), (0.06663, -0.1704, 0.02884), (0.07076, 0.2807, 0.03304), (0.03569, -0.3966, 0.01034), (0.06345, 0.3458, 0.03595), (0.02225, -0.4385, 0.01091), (0.05014, 0.3943, 0.04153), (0.05227, -0.3006, 0.01631), (0.06025, -0.2377, 0.02222), (0.06892, -0.1092, 0.03612), (0.07041, -0.04318, 0.04728), (0.07153, 0.09101, 0.03944), (0.07424, 0.1671, 0.03535), (0.06977, 0.2502, 0.03884), (0.07363, 0.246, 0.0338), (0.07027, 0.3151, 0.04099), (0.04351, -0.3717, 0.01593), (0.06886, -0.008782, 0.05907), (0.06301, -0.2048, 0.03265), (0.07322, 0.211, 0.04327), (0.06804, 0.3855, 0.04993), (0.03299, -0.4057, 0.0165), (0.0182, -0.4406, 0.01761), (0.04988, -0.3283, 0.01975), (0.05624, -0.2711, 0.0254), (0.06663, -0.1398, 0.03987), (0.06799, -0.07836, 0.05048), (0.06895, 0.05756, 0.05361), (0.07023, 0.1269, 0.0457), (0.07056, 0.3129, 0.03661), (0.04426, -0.3757, 0.01402), (0.04682, -0.3521, 0.01745), (0.07193, 0.2847, 0.04103), (0.06905, 0.3476, 0.04493), (0.03901, -0.3881, 0.01595), (0.06855, -0.04412, 0.05637), (0.06894, 0.0253, 0.05782), (0.01053, -0.4531, 0.01799), (0.07427, -0.0077, 0.05303), (0.06746, -0.2037, 0.02897), (0.07834, 0.2079, 0.03797), (0.03282, -0.4177, 0.01391), (0.06665, 0.3872, 0.04586), (0.06039, 0.4031, 0.05259), (0.02589, -0.424, 0.01709), (0.01802, -0.4567, 0.01465), (0.05976, -0.2386, 0.02889), (0.05211, -0.3281, 0.01736), (0.05294, -0.3011, 0.02238), (0.05953, -0.2703, 0.02241), (0.06533, -0.1712, 0.03631), (0.07149, -0.1391, 0.03538), (0.06737, -0.1098, 0.04439), (0.07311, -0.07762, 0.04511), (0.07186, 0.1682, 0.04416), (0.0745, 0.05851, 0.04716), (0.06925, 0.09028, 0.04888), (0.0761, 0.1271, 0.04002), (0.04843, -0.3531, 0.01539), (0.07441, 0.02635, 0.05142), (0.01043, -0.4698, 0.01503), (0.07005, -0.1704, 0.0322), (0.07418, 0.2807, 0.0364), (0.03911, -0.3966, 0.01371), (0.06687, 0.3458, 0.03932), (0.02567, -0.4385, 0.01427), (0.05977, 0.404, 0.04919), (0.05569, -0.3005, 0.01967), (0.06367, -0.2377, 0.02558), (0.07234, -0.1092, 0.03949), (0.07383, -0.04315, 0.05064), (0.07495, 0.09104, 0.04281), (0.07766, 0.1671, 0.03871), (0.07319, 0.2503, 0.0422), (0.07705, 0.246, 0.03717), (-0.06685, 0.315, 0.03762), (-0.04009, -0.3718, 0.01256), (-0.06544, -0.00881, 0.05571), (-0.05959, -0.2048, 0.02928), (-0.0698, 0.2109, 0.0399), (-0.05806, 0.381, 0.0473), (-0.02957, -0.4058, 0.01313), (-0.01478, -0.4407, 0.01424), (-0.04646, -0.3283, 0.01639), (-0.05282, -0.2711, 0.02204), (-0.06321, -0.1398, 0.0365), (-0.06457, -0.07839, 0.04712), (-0.06552, 0.05753, 0.05025), (-0.06681, 0.1268, 0.04233), (-0.06713, 0.3129, 0.03324), (-0.04084, -0.3757, 0.01066), (-0.0434, -0.3521, 0.01409), (-0.06851, 0.2847, 0.03767), (-0.06563, 0.3475, 0.04157), (-0.03559, -0.3882, 0.01259), (-0.06513, -0.04414, 0.05301), (-0.06552, 0.02527, 0.05445), (-0.007106, -0.4532, 0.01463), (-0.07085, -0.007729, 0.04966), (-0.06404, -0.2038, 0.0256), (-0.07492, 0.2079, 0.03461), (-0.0294, -0.4177, 0.01055), (-0.05916, 0.3782, 0.03974), (-0.04965, 0.3992, 0.05019), (-0.02247, -0.4241, 0.01373), (-0.0146, -0.4567, 0.01129), (-0.05634, -0.2386, 0.02552), (-0.04869, -0.3281, 0.014), (-0.04952, -0.3012, 0.01901), (-0.05611, -0.2703, 0.01904), (-0.06191, -0.1713, 0.03294), (-0.06807, -0.1391, 0.03202), (-0.06395, -0.1098, 0.04102), (-0.06969, -0.07764, 0.04174), (-0.06844, 0.1682, 0.0408), (-0.07108, 0.05848, 0.0438), (-0.06582, 0.09025, 0.04551), (-0.07267, 0.127, 0.03665), (-0.04501, -0.3531, 0.01203), (-0.07099, 0.02632, 0.04806), (-0.007012, -0.4699, 0.01166), (-0.06663, -0.1704, 0.02884), (-0.07076, 0.2807, 0.03304), (-0.03569, -0.3966, 0.01034), (-0.06345, 0.3458, 0.03595), (-0.02225, -0.4385, 0.01091), (-0.05014, 0.3943, 0.04153), (-0.05227, -0.3006, 0.01631), (-0.06025, -0.2377, 0.02222), (-0.06892, -0.1092, 0.03612), (-0.07041, -0.04318, 0.04728), (-0.07153, 0.09101, 0.03944), (-0.07424, 0.1671, 0.03535), (-0.06977, 0.2502, 0.03884), (-0.07363, 0.246, 0.0338), (-0.07027, 0.3151, 0.04099), (-0.04351, -0.3717, 0.01593), (-0.06886, -0.008782, 0.05907), (-0.06301, -0.2048, 0.03265), (-0.07322, 0.211, 0.04327), (-0.06804, 0.3855, 0.04993), (-0.03299, -0.4057, 0.0165), (-0.0182, -0.4406, 0.01761), (-0.04988, -0.3283, 0.01975), (-0.05624, -0.2711, 0.0254), (-0.06663, -0.1398, 0.03987), (-0.06799, -0.07836, 0.05048), (-0.06895, 0.05756, 0.05361), (-0.07023, 0.1269, 0.0457), (-0.07056, 0.3129, 0.03661), (-0.04426, -0.3757, 0.01402), (-0.04682, -0.3521, 0.01745), (-0.07193, 0.2847, 0.04103), (-0.06905, 0.3476, 0.04493), (-0.03901, -0.3881, 0.01595), (-0.06855, -0.04412, 0.05637), (-0.06894, 0.0253, 0.05782), (-0.01053, -0.4531, 0.01799), (-0.07427, -0.0077, 0.05303), (-0.06746, -0.2037, 0.02897), (-0.07834, 0.2079, 0.03797), (-0.03282, -0.4177, 0.01391), (-0.06665, 0.3872, 0.04586), (-0.06039, 0.4031, 0.05259), (-0.02589, -0.424, 0.01709), (-0.01802, -0.4567, 0.01465), (-0.05976, -0.2386, 0.02889), (-0.05211, -0.3281, 0.01736), (-0.05294, -0.3011, 0.02238), (-0.05953, -0.2703, 0.02241), (-0.06533, -0.1712, 0.03631), (-0.07149, -0.1391, 0.03538), (-0.06737, -0.1098, 0.04439), (-0.07311, -0.07762, 0.04511), (-0.07186, 0.1682, 0.04416), (-0.0745, 0.05851, 0.04716), (-0.06925, 0.09028, 0.04888), (-0.0761, 0.1271, 0.04002), (-0.04843, -0.3531, 0.01539), (-0.07441, 0.02635, 0.05142), (-0.01043, -0.4698, 0.01503), (-0.07005, -0.1704, 0.0322), (-0.07418, 0.2807, 0.0364), (-0.03911, -0.3966, 0.01371), (-0.06687, 0.3458, 0.03932), (-0.02567, -0.4385, 0.01427), (-0.05977, 0.404, 0.04919), (-0.05569, -0.3005, 0.01967), (-0.06367, -0.2377, 0.02558), (-0.07234, -0.1092, 0.03949), (-0.07383, -0.04315, 0.05064), (-0.07495, 0.09104, 0.04281), (-0.07766, 0.1671, 0.03871), (-0.07319, 0.2503, 0.0422), (-0.07705, 0.246, 0.03717), (0.0, -0.4599, 0.01487), (0.0, -0.4754, 0.01216), (0.0, -0.4598, 0.01824), (0.0, -0.4754, 0.01552)], [], [(40, 56, 116, 100), (9, 33, 93, 69), (16, 1, 61, 76), (25, 59, 119, 85), (58, 4, 64, 118), (59, 47, 107, 119), (53, 24, 84, 113), (44, 40, 100, 104), (8, 16, 76, 68), (17, 58, 118, 77), (21, 2, 62, 81), (39, 13, 73, 99), (34, 53, 113, 94), (7, 22, 82, 67), (23, 44, 104, 83), (6, 29, 89, 66), (55, 23, 83, 115), (50, 26, 86, 110), (31, 9, 69, 91), (46, 36, 96, 106), (41, 12, 72, 101), (2, 20, 80, 62), (28, 5, 65, 88), (38, 55, 115, 98), (30, 50, 110, 90), (24, 46, 106, 84), (4, 39, 99, 64), (57, 25, 85, 117), (103, 76, 61, 75), (104, 81, 62, 83), (105, 82, 242, 243), (106, 95, 63, 84), (119, 118, 64, 85), (108, 79, 66, 86), (110, 89, 67, 90), (112, 93, 68, 92), (113, 91, 69, 94), (114, 97, 70, 96), (115, 80, 71, 98), (116, 101, 72, 100), (117, 99, 73, 102), (92, 68, 76, 103), (100, 72, 81, 104), (90, 67, 82, 105), (96, 70, 95, 106), (74, 60, 77, 107), (75, 61, 79, 108), (78, 109, 87, 65), (60, 74, 109, 78), (86, 66, 89, 110), (65, 87, 111, 88), (94, 69, 93, 112), (84, 63, 91, 113), (98, 71, 97, 114), (83, 62, 80, 115), (102, 73, 101, 116), (85, 64, 99, 117), (107, 77, 118, 119), (3, 31, 91, 63), (22, 240, 242, 82), (13, 41, 101, 73), (47, 14, 74, 107), (5, 18, 78, 65), (27, 51, 111, 87), (0, 17, 77, 60), (56, 42, 102, 116), (241, 45, 105, 243), (33, 8, 68, 93), (49, 27, 87, 109), (36, 54, 114, 96), (19, 6, 66, 79), (18, 0, 60, 78), (10, 35, 95, 70), (35, 3, 63, 95), (45, 30, 90, 105), (14, 49, 109, 74), (54, 38, 98, 114), (15, 43, 103, 75), (20, 11, 71, 80), (26, 48, 108, 86), (32, 52, 112, 92), (1, 19, 79, 61), (42, 57, 117, 102), (37, 10, 70, 97), (29, 7, 67, 89), (43, 32, 92, 103), (12, 21, 81, 72), (48, 15, 75, 108), (52, 34, 94, 112), (11, 37, 97, 71), (27, 5, 28, 51), (28, 88, 111, 51), (19, 48, 26, 6), (1, 15, 48, 19), (1, 16, 43, 15), (52, 33, 9, 34), (53, 31, 3, 24), (8, 33, 52, 32), (16, 8, 32, 43), (6, 26, 50, 29), (29, 50, 30, 7), (34, 9, 31, 53), (24, 3, 35, 46), (46, 35, 10, 36), (36, 10, 37, 54), (38, 11, 20, 55), (55, 20, 2, 23), (23, 2, 21, 44), (44, 21, 12, 40), (40, 12, 41, 56), (56, 41, 13, 42), (42, 13, 39, 57), (57, 39, 4, 25), (25, 4, 58, 59), (54, 37, 11, 38), (59, 58, 17, 47), (47, 17, 0, 14), (14, 0, 18, 49), (49, 18, 5, 27), (7, 30, 45, 22), (22, 45, 241, 240), (160, 220, 236, 176), (129, 189, 213, 153), (136, 196, 181, 121), (145, 205, 239, 179), (178, 238, 184, 124), (179, 239, 227, 167), (173, 233, 204, 144), (164, 224, 220, 160), (128, 188, 196, 136), (137, 197, 238, 178), (141, 201, 182, 122), (159, 219, 193, 133), (154, 214, 233, 173), (127, 187, 202, 142), (143, 203, 224, 164), (126, 186, 209, 149), (175, 235, 203, 143), (170, 230, 206, 146), (151, 211, 189, 129), (166, 226, 216, 156), (161, 221, 192, 132), (122, 182, 200, 140), (148, 208, 185, 125), (158, 218, 235, 175), (150, 210, 230, 170), (144, 204, 226, 166), (124, 184, 219, 159), (177, 237, 205, 145), (223, 195, 181, 196), (224, 203, 182, 201), (225, 243, 242, 202), (226, 204, 183, 215), (239, 205, 184, 238), (228, 206, 186, 199), (230, 210, 187, 209), (232, 212, 188, 213), (233, 214, 189, 211), (234, 216, 190, 217), (235, 218, 191, 200), (236, 220, 192, 221), (237, 222, 193, 219), (212, 223, 196, 188), (220, 224, 201, 192), (210, 225, 202, 187), (216, 226, 215, 190), (194, 227, 197, 180), (195, 228, 199, 181), (198, 185, 207, 229), (180, 198, 229, 194), (206, 230, 209, 186), (185, 208, 231, 207), (214, 232, 213, 189), (204, 233, 211, 183), (218, 234, 217, 191), (203, 235, 200, 182), (222, 236, 221, 193), (205, 237, 219, 184), (227, 239, 238, 197), (123, 183, 211, 151), (142, 202, 242, 240), (133, 193, 221, 161), (167, 227, 194, 134), (125, 185, 198, 138), (147, 207, 231, 171), (120, 180, 197, 137), (176, 236, 222, 162), (241, 243, 225, 165), (153, 213, 188, 128), (169, 229, 207, 147), (156, 216, 234, 174), (139, 199, 186, 126), (138, 198, 180, 120), (130, 190, 215, 155), (155, 215, 183, 123), (165, 225, 210, 150), (134, 194, 229, 169), (174, 234, 218, 158), (135, 195, 223, 163), (140, 200, 191, 131), (146, 206, 228, 168), (152, 212, 232, 172), (121, 181, 199, 139), (162, 222, 237, 177), (157, 217, 190, 130), (149, 209, 187, 127), (163, 223, 212, 152), (132, 192, 201, 141), (168, 228, 195, 135), (172, 232, 214, 154), (131, 191, 217, 157), (147, 171, 148, 125), (148, 171, 231, 208), (243, 242, 240, 241), (139, 126, 146, 168), (121, 139, 168, 135), (121, 135, 163, 136), (172, 154, 129, 153), (173, 144, 123, 151), (128, 152, 172, 153), (136, 163, 152, 128), (126, 149, 170, 146), (149, 127, 150, 170), (154, 173, 151, 129), (144, 166, 155, 123), (166, 156, 130, 155), (156, 174, 157, 130), (158, 175, 140, 131), (175, 143, 122, 140), (143, 164, 141, 122), (164, 160, 132, 141), (160, 176, 161, 132), (176, 162, 133, 161), (162, 177, 159, 133), (177, 145, 124, 159), (145, 179, 178, 124), (174, 158, 131, 157), (179, 167, 137, 178), (167, 134, 120, 137), (134, 169, 138, 120), (169, 147, 125, 138), (127, 142, 165, 150), (142, 240, 241, 165)])
me_cube_002.polygons.foreach_set('use_smooth', [True] * 243)
me_cube_002.materials.append(mat_ssx_lines)
me_cube_002.use_remesh_preserve_volume = False
me_cube_002.use_remesh_preserve_attributes = False
me_cube_002.use_mirror_vertex_groups = False
me_cube_002.update()
me_cube = bpy.data.meshes.new('Cube')
me_cube.from_pydata([(0.05715, 0.2707, -0.03122), (0.0467, -0.4088, -0.02807), (0.06823, 0.315, 0.04048), (0.04201, -0.3716, 0.01547), (0.05943, -0.004012, -0.04268), (0.08362, 0.2933, 0.004142), (0.04748, -0.3995, -0.005226), (0.06576, -0.006857, 0.05275), (0.1745, 0.05783, 0.01137), (0.06037, -0.2156, -0.04193), (0.0715, 0.3059, 0.02335), (0.0453, -0.3859, 0.007383), (0.05826, -0.2042, 0.03294), (0.06095, 0.2043, -0.03923), (0.04135, 0.2881, -0.03267), (0.07797, 0.2809, -0.01539), (0.03557, -0.4519, -0.03038), (0.04781, -0.4054, -0.01843), (0.06945, 0.214, 0.04549), (0.07291, 0.398, 0.05618), (0.03187, -0.3992, 0.01724), (0.04175, -0.004257, -0.04277), (0.1332, -0.1511, 0.003179), (0.1776, 0.2342, 0.009893), (0.08367, -0.003602, -0.01718), (0.0908, 0.0004215, 0.0369), (0.03228, -0.4696, -0.005911), (0.05122, 0.3416, 0.003979), (0.07975, -0.1972, 0.01866), (0.04126, 0.2078, -0.04379), (0.04141, -0.2152, -0.04491), (0.03969, -0.2099, 0.04227), (0.06303, 0.2631, 0.07115), (0.1227, -0.1642, -0.01666), (0.1431, 0.2273, -0.01358), (0.09539, 0.2054, 0.02456), (0.03335, -0.4706, -0.01852), (0.03152, -0.4473, 0.006342), (0.05262, 0.3741, 0.02536), (0.04728, 0.3166, -0.01539), (0.4141, 0.2232, 0.02684), (0.271, 0.003266, 0.01067), (0.3793, 0.2933, 0.02263), (0.4175, 0.2255, 0.01872), (0.2866, 0.01787, 0.006159), (0.4009, 0.3034, 0.0176), (0.02126, 0.3009, -0.03311), (0.01892, -0.5055, -0.03199), (0.04871, 0.3959, 0.05874), (0.01671, -0.4338, 0.01855), (0.02093, -0.004698, -0.04324), (0.01649, -0.5276, -0.006192), (0.02516, 0.369, 0.003604), (0.02087, 0.2101, -0.04421), (0.02084, -0.215, -0.04493), (0.01849, -0.2137, 0.04533), (0.02988, 0.23, 0.07569), (0.01726, -0.5288, -0.0191), (0.01624, -0.5004, 0.006472), (0.02876, 0.3915, 0.02585), (0.023, 0.3401, -0.0158), (0.1471, 0.547, 0.09805), (0.1313, 0.4614, 0.09604), (0.1283, 0.5403, 0.09758), (0.1018, 0.4231, 0.09076), (0.05446, -0.3591, -0.03371), (0.04711, -0.3297, 0.02029), (0.06095, -0.3361, -0.004256), (0.05609, -0.3304, 0.01004), (0.03983, -0.3952, -0.04053), (0.03518, -0.3407, 0.02755), (0.06158, -0.343, -0.02006), (0.02042, -0.4345, -0.04147), (0.01831, -0.3573, 0.03033), (0.04081, -0.2944, -0.04372), (0.0207, -0.2928, -0.04441), (0.05891, -0.2936, -0.03743), (0.05288, -0.2723, 0.02613), (0.07446, -0.2736, -0.002969), (0.0651, -0.2719, 0.01329), (0.03789, -0.2798, 0.03496), (0.07245, -0.2842, -0.0212), (0.01981, -0.2891, 0.039), (0.05637, -0.1382, 0.0421), (0.03889, -0.141, 0.04934), (0.01516, -0.1416, 0.05406), (0.05972, -0.09979, -0.04343), (0.06431, -0.074, 0.04605), (0.1693, -0.01569, 0.01194), (0.08914, -0.0726, 0.02924), (0.04152, -0.1008, -0.04491), (0.08807, -0.09956, -0.02212), (0.3727, 0.1501, 0.02234), (0.3922, 0.1663, 0.01624), (0.02084, -0.1006, -0.04492), (0.05933, 0.07006, -0.04473), (0.06576, 0.064, 0.05269), (0.1781, 0.1156, 0.01334), (0.04162, 0.06921, -0.04486), (0.0834, 0.07044, -0.02224), (0.08844, 0.06562, 0.02878), (0.4088, 0.2513, 0.02627), (0.4227, 0.2598, 0.01923), (0.02085, 0.06797, -0.04489), (0.0416, 0.094, -0.04493), (0.02084, 0.09649, -0.04493), (0.05934, 0.09223, -0.04475), (0.06532, 0.1245, 0.04733), (0.1812, 0.1605, 0.01371), (0.04332, 0.1159, 0.06748), (0.08338, 0.09148, -0.02264), (0.08977, 0.1241, 0.02391), (0.3984, 0.2628, 0.02513), (0.4197, 0.2722, 0.01894), (0.01991, 0.1053, 0.07551), (0.05005, -0.3893, -0.03049), (0.06919, 0.3118, 0.03307), (0.04334, -0.3781, 0.01213), (0.04435, -0.3535, 0.01764), (0.05855, 0.2496, -0.0353), (0.06526, 0.2742, -0.02474), (0.04733, -0.408, -0.02412), (0.06926, 0.2891, 0.04257), (0.06746, 0.3424, 0.04606), (0.038, -0.3828, 0.01639), (0.05473, -0.007966, 0.0585), (0.05519, -0.3635, -0.004638), (0.106, 0.2684, 0.004988), (0.07153, -0.003747, -0.03005), (0.1128, 0.01459, 0.02268), (0.05957, -0.05434, -0.04297), (0.07743, 0.2989, 0.01372), (0.04658, -0.3935, 0.001342), (0.06543, -0.04089, 0.04956), (0.05936, 0.03326, -0.04386), (0.08547, 0.2885, -0.005545), (0.04789, -0.4035, -0.01195), (0.06575, 0.02694, 0.05461), (0.1718, 0.02057, 0.01088), (0.1764, 0.08909, 0.01276), (0.2822, 0.2649, 0.003366), (0.07722, -0.004657, 0.04563), (0.05157, -0.3557, 0.008833), (0.09061, -0.03635, 0.03419), (0.09558, -0.1861, 0.01016), (0.06849, -0.2003, 0.02628), (0.04106, 0.2597, -0.03955), (0.04154, 0.149, -0.04491), (0.04163, -0.05435, -0.04377), (0.04112, -0.2605, -0.04468), (0.03338, -0.3704, 0.02258), (0.04899, -0.2073, 0.03833), (0.0298, -0.2122, 0.04465), (0.07342, 0.3494, 0.06527), (0.06177, 0.2279, 0.0572), (0.04841, 0.2418, 0.07652), (0.05486, -0.3728, -0.01911), (0.08459, -0.05335, -0.01938), (0.07764, -0.207, -0.03169), (0.139, -0.1553, -0.005696), (0.08354, 0.03341, -0.01971), (0.1017, 0.2568, -0.0154), (0.07916, 0.2073, -0.03021), (0.1733, 0.2499, -0.0006249), (0.08984, 0.03464, 0.03479), (0.08067, 0.2715, 0.02343), (0.1259, 0.2137, 0.01643), (0.08022, 0.2072, 0.03471), (0.03418, -0.4647, -0.02458), (0.03277, -0.4717, -0.01225), (0.03185, -0.4613, 0.0003342), (0.03137, -0.4241, 0.01192), (0.05949, 0.3798, 0.03922), (0.05156, 0.3563, 0.0143), (0.05, 0.3289, -0.005895), (0.04384, 0.3037, -0.02438), (0.4015, 0.1928, 0.02546), (0.4142, 0.2402, 0.02685), (0.4371, 0.2384, 0.02497), (0.4039, 0.1947, 0.01739), (0.2832, 0.01374, 0.008871), (0.4229, 0.2457, 0.01925), (0.3935, 0.3012, 0.02058), (0.2824, 0.2647, 0.01518), (0.2675, 0.1256, -0.003316), (0.2118, -0.0642, 0.006938), (0.2201, -0.05621, -0.002927), (0.267, 0.1259, 0.01128), (0.06508, 0.4217, 0.05712), (0.02461, -0.4172, 0.01796), (0.02085, 0.1495, -0.0449), (0.0208, -0.2591, -0.04486), (0.01743, -0.4005, 0.02461), (0.0168, -0.5293, -0.01264), (0.01633, -0.4668, 0.01253), (0.02643, 0.3816, 0.01419), (0.02194, 0.3227, -0.02477), (0.02101, 0.2666, -0.04004), (0.02089, -0.05434, -0.04406), (0.01604, -0.1754, 0.04975), (0.03966, 0.3335, 0.06835), (0.01794, -0.5206, -0.02555), (0.0163, -0.5183, 0.0001911), (0.03586, 0.3905, 0.04067), (0.0241, 0.3552, -0.006347), (0.1487, 0.5216, 0.09982), (0.1149, 0.4372, 0.09338), (0.1404, 0.5497, 0.09909), (0.1151, 0.4854, 0.09342), (0.08412, 0.4786, 0.07625), (0.0729, 0.3536, 0.08378), (0.1012, 0.4917, 0.07395), (0.09806, 0.3817, 0.08471), (0.0604, -0.261, -0.04053), (0.05618, -0.2396, 0.02978), (0.09583, -0.2216, -0.0006094), (0.07216, -0.2366, 0.01588), (0.03782, -0.4305, -0.036), (0.03942, -0.2459, 0.03913), (0.09119, -0.2323, -0.01987), (0.0202, -0.4828, -0.03836), (0.02043, -0.2543, 0.04244), (0.05169, -0.3288, 0.01544), (0.06186, -0.3397, -0.0121), (0.05899, -0.3328, 0.003216), (0.04218, -0.3342, 0.02478), (0.05917, -0.3482, -0.0276), (0.02702, -0.3488, 0.02917), (0.04043, -0.3402, -0.04247), (0.02057, -0.3615, -0.04336), (0.05754, -0.3257, -0.03604), (0.04985, -0.3025, 0.02301), (0.06634, -0.3066, -0.003904), (0.06023, -0.302, 0.01132), (0.0364, -0.3113, 0.03115), (0.06617, -0.3152, -0.02075), (0.01917, -0.3224, 0.03527), (0.05941, -0.2709, 0.02012), (0.07554, -0.2776, -0.0119), (0.06999, -0.2727, 0.005433), (0.04586, -0.2757, 0.03127), (0.06638, -0.2898, -0.03008), (0.02913, -0.2844, 0.03741), (0.0602, -0.1708, -0.04223), (0.05889, -0.1688, 0.03677), (0.1499, -0.1028, 0.008363), (0.08449, -0.1563, 0.0215), (0.04145, -0.1703, -0.04492), (0.03922, -0.1748, 0.04558), (0.09914, -0.1533, -0.02153), (0.3029, 0.04669, 0.01453), (0.3329, 0.07475, 0.01033), (0.02084, -0.1701, -0.04493), (0.04868, -0.1384, 0.04592), (0.02784, -0.1422, 0.05204), (0.05982, -0.1151, -0.04314), (0.06127, -0.1072, 0.04325), (0.1672, -0.04014, 0.01188), (0.08727, -0.1111, 0.02498), (0.0415, -0.1151, -0.04493), (0.03917, -0.1082, 0.05313), (0.08877, -0.1101, -0.02226), (0.3524, 0.1212, 0.02013), (0.387, 0.1523, 0.01573), (0.02084, -0.1151, -0.04493), (0.01505, -0.1114, 0.05773), (0.2665, 0.05385, -0.0004047), (0.109, -0.06319, 0.01932), (0.07608, -0.07554, 0.03845), (0.05419, -0.07147, 0.0518), (0.07162, -0.1001, -0.03356), (0.4304, 0.1997, 0.02426), (0.2623, 0.05157, 0.0147), (0.05951, 0.1488, -0.04416), (0.06722, 0.1681, 0.04611), (0.1843, 0.1979, 0.01342), (0.04169, 0.03324, -0.04391), (0.04746, 0.1721, 0.06796), (0.09837, 0.1555, -0.02146), (0.09466, 0.1663, 0.02457), (0.391, 0.2805, 0.02427), (0.4221, 0.2942, 0.0192), (0.02088, 0.03311, -0.04418), (0.02156, 0.1524, 0.07504), (0.268, 0.1744, -0.0002593), (0.07632, 0.0671, 0.04192), (0.05687, 0.04438, 0.06065), (0.07134, 0.0704, -0.03359), (0.1143, 0.07723, 0.01605), (0.4384, 0.2672, 0.02511), (0.268, 0.1744, 0.01532), (0.018, 0.08203, 0.07599), (0.268, 0.1888, -0.0002593), (0.07728, 0.1257, 0.03602), (0.05349, 0.1186, 0.0573), (0.07133, 0.09153, -0.0338), (0.1205, 0.1353, 0.01642), (0.4357, 0.2831, 0.02482), (0.268, 0.1888, 0.01532), (0.03149, 0.1091, 0.07406), (0.04784, -0.354, 0.01359), (0.05555, -0.3681, -0.01198), (0.268, 0.228, -0.0002593), (0.07668, 0.03004, 0.0458), (0.05379, -0.3593, 0.002438), (0.1014, -0.147, 0.01255), (0.07156, -0.1601, 0.02982), (0.04001, -0.3587, 0.02085), (0.04908, -0.1724, 0.04181), (0.05537, 0.02346, 0.06102), (0.066, 0.3078, 0.0525), (0.05307, -0.3797, -0.02548), (0.07323, -0.1691, -0.03326), (0.292, 0.2763, 0.01043), (0.07143, 0.03334, -0.03185), (0.07359, 0.2493, -0.02713), (0.1164, 0.2654, -0.00444), (0.1132, 0.04894, 0.01824), (0.09255, 0.269, 0.01414), (0.074, 0.2792, 0.03321), (0.4384, 0.2546, 0.0251), (0.3408, 0.08228, 0.01483), (0.2112, -0.06984, 0.001496), (0.2672, 0.09073, -0.00327), (0.2679, 0.1489, 0.01526), (0.2333, -0.02151, 0.01103), (0.02571, -0.3855, 0.02375), (0.02849, -0.176, 0.04819), (0.07717, 0.4174, 0.07984), (0.137, 0.5149, 0.09897), (0.09076, 0.4917, 0.07395), (0.0832, 0.3521, 0.08521), (0.1059, 0.4357, 0.08181), (0.05536, -0.3011, 0.01754), (0.0672, -0.3106, -0.01226), (0.06386, -0.3037, 0.004019), (0.04382, -0.3064, 0.0278), (0.06289, -0.3203, -0.02895), (0.0282, -0.3174, 0.03368), (0.06415, -0.2376, 0.02321), (0.09947, -0.223, -0.009629), (0.08304, -0.2298, 0.007694), (0.04816, -0.2426, 0.03539), (0.07082, -0.2566, -0.03186), (0.03019, -0.25, 0.04137), (0.1057, -0.09431, 0.01552), (0.07412, -0.1139, 0.03432), (0.04993, -0.1018, 0.04986), (0.07178, -0.1147, -0.03362), (0.4249, 0.1856, 0.02368), (0.2525, -0.003861, -0.00162), (0.2613, 0.04136, 0.0146), (0.02787, -0.11, 0.05578), (0.2659, 0.04552, -0.0004654), (0.112, -0.02422, 0.02388), (0.07709, -0.03984, 0.04264), (0.05441, -0.04196, 0.05504), (0.07145, -0.05427, -0.03163), (0.4358, 0.2197, 0.02483), (0.2639, 0.08989, 0.009975), (0.268, 0.1489, -0.0002926), (0.02998, 0.08646, 0.07533), (0.07946, 0.1663, 0.03519), (0.05607, 0.1693, 0.05709), (0.07224, 0.1491, -0.03355), (0.1285, 0.177, 0.01729), (0.4302, 0.2984, 0.02427), (0.2677, 0.2278, 0.01527), (0.03386, 0.1583, 0.07397), (0.03379, 0.2803, 0.07221), (0.1068, 0.4478, 0.09149), (0.05975, 0.227, -0.03726), (0.07001, 0.2544, 0.04431), (0.1332, 0.2496, 0.006658), (0.04116, 0.2337, -0.04167), (0.06718, 0.305, 0.06851), (0.1224, 0.2421, -0.01449), (0.08913, 0.2392, 0.02397), (0.02094, 0.2383, -0.04212), (0.1401, 0.4902, 0.09794), (0.06455, 0.271, 0.05545), (0.07638, 0.2283, -0.02867), (0.1448, 0.2576, -0.002532), (0.1089, 0.2418, 0.01507), (0.07802, 0.2447, 0.03399), (0.07452, 0.3834, 0.08182), (0.1277, 0.4784, 0.09656), (0.102, 0.4088, 0.08326), (0.04315, -0.006374, 0.0628), (0.03922, -0.07914, 0.05661), (0.01534, -0.07811, 0.06101), (0.04774, -0.06738, 0.0552), (0.04956, 0.04982, 0.06406), (0.04116, 0.07555, 0.06849), (0.01708, 0.05874, 0.07358), (0.04405, 0.03362, 0.06578), (0.04573, -0.08295, 0.05411), (0.02832, -0.07739, 0.05929), (0.04299, -0.04725, 0.05882), (0.04786, 0.07754, 0.06331), (0.03116, 0.06651, 0.07235), (0.01643, -0.002014, 0.06796), (0.03033, -0.0043, 0.06608), (0.01592, -0.03843, 0.06461), (0.02966, -0.04148, 0.06256), (0.01673, 0.02931, 0.07078), (0.03086, 0.03084, 0.06918), (-0.05715, 0.2707, -0.03122), (-0.0467, -0.4088, -0.02807), (-0.06823, 0.315, 0.04048), (-0.04201, -0.3716, 0.01547), (-0.05943, -0.004012, -0.04268), (-0.08362, 0.2933, 0.004142), (-0.04748, -0.3995, -0.005226), (-0.06576, -0.006857, 0.05275), (-0.1745, 0.05783, 0.01137), (-0.06037, -0.2156, -0.04193), (-0.0715, 0.3059, 0.02335), (-0.0453, -0.3859, 0.007383), (-0.05826, -0.2042, 0.03294), (-0.06095, 0.2043, -0.03923), (-0.04135, 0.2881, -0.03267), (-0.07797, 0.2809, -0.01539), (-0.03557, -0.4519, -0.03038), (-0.04781, -0.4054, -0.01843), (-0.06945, 0.214, 0.04549), (-0.07291, 0.398, 0.05618), (-0.03187, -0.3992, 0.01724), (-0.04175, -0.004257, -0.04277), (-0.1332, -0.1511, 0.003179), (-0.1776, 0.2342, 0.009893), (-0.08367, -0.003602, -0.01718), (-0.0908, 0.0004215, 0.0369), (-0.03228, -0.4696, -0.005911), (-0.05122, 0.3416, 0.003979), (-0.07975, -0.1972, 0.01866), (-0.04126, 0.2078, -0.04379), (-0.04141, -0.2152, -0.04491), (-0.03969, -0.2099, 0.04227), (-0.06303, 0.2631, 0.07115), (-0.1227, -0.1642, -0.01666), (-0.1431, 0.2273, -0.01358), (-0.09539, 0.2054, 0.02456), (-0.03335, -0.4706, -0.01852), (-0.03152, -0.4473, 0.006342), (-0.05262, 0.3741, 0.02536), (-0.04728, 0.3166, -0.01539), (-0.4141, 0.2232, 0.02684), (-0.271, 0.003266, 0.01067), (-0.3793, 0.2933, 0.02263), (-0.4175, 0.2255, 0.01872), (-0.2866, 0.01787, 0.006159), (-0.4009, 0.3034, 0.0176), (-0.02126, 0.3009, -0.03311), (-0.01892, -0.5055, -0.03199), (-0.04871, 0.3959, 0.05874), (-0.01671, -0.4338, 0.01855), (-0.02093, -0.004698, -0.04324), (-0.01649, -0.5276, -0.006192), (-0.02516, 0.369, 0.003604), (-0.02087, 0.2101, -0.04421), (-0.02084, -0.215, -0.04493), (-0.01849, -0.2137, 0.04533), (-0.02988, 0.23, 0.07569), (-0.01726, -0.5288, -0.0191), (-0.01624, -0.5004, 0.006472), (-0.02876, 0.3915, 0.02585), (-0.023, 0.3401, -0.0158), (-0.1471, 0.547, 0.09805), (-0.1313, 0.4614, 0.09604), (-0.1283, 0.5403, 0.09758), (-0.1018, 0.4231, 0.09076), (-0.05446, -0.3591, -0.03371), (-0.04711, -0.3297, 0.02029), (-0.06095, -0.3361, -0.004256), (-0.05609, -0.3304, 0.01004), (-0.03983, -0.3952, -0.04053), (-0.03518, -0.3407, 0.02755), (-0.06158, -0.343, -0.02006), (-0.02042, -0.4345, -0.04147), (-0.01831, -0.3573, 0.03033), (-0.04081, -0.2944, -0.04372), (-0.0207, -0.2928, -0.04441), (-0.05891, -0.2936, -0.03743), (-0.05288, -0.2723, 0.02613), (-0.07446, -0.2736, -0.002969), (-0.0651, -0.2719, 0.01329), (-0.03789, -0.2798, 0.03496), (-0.07245, -0.2842, -0.0212), (-0.01981, -0.2891, 0.039), (-0.05637, -0.1382, 0.0421), (-0.03889, -0.141, 0.04934), (-0.01516, -0.1416, 0.05406), (-0.05972, -0.09979, -0.04343), (-0.06431, -0.074, 0.04605), (-0.1693, -0.01569, 0.01194), (-0.08914, -0.0726, 0.02924), (-0.04152, -0.1008, -0.04491), (-0.08807, -0.09956, -0.02212), (-0.3727, 0.1501, 0.02234), (-0.3922, 0.1663, 0.01624), (-0.02084, -0.1006, -0.04492), (-0.05933, 0.07006, -0.04473), (-0.06576, 0.064, 0.05269), (-0.1781, 0.1156, 0.01334), (-0.04162, 0.06921, -0.04486), (-0.0834, 0.07044, -0.02224), (-0.08844, 0.06562, 0.02878), (-0.4088, 0.2513, 0.02627), (-0.4227, 0.2598, 0.01923), (-0.02085, 0.06797, -0.04489), (-0.0416, 0.094, -0.04493), (-0.02084, 0.09649, -0.04493), (-0.05934, 0.09223, -0.04475), (-0.06532, 0.1245, 0.04733), (-0.1812, 0.1605, 0.01371), (-0.04332, 0.1159, 0.06748), (-0.08338, 0.09148, -0.02264), (-0.08977, 0.1241, 0.02391), (-0.3984, 0.2628, 0.02513), (-0.4197, 0.2722, 0.01894), (-0.01991, 0.1053, 0.07551), (-0.05005, -0.3893, -0.03049), (-0.06919, 0.3118, 0.03307), (-0.04334, -0.3781, 0.01213), (-0.04435, -0.3535, 0.01764), (-0.05855, 0.2496, -0.0353), (-0.06526, 0.2742, -0.02474), (-0.04733, -0.408, -0.02412), (-0.06926, 0.2891, 0.04257), (-0.06746, 0.3424, 0.04606), (-0.038, -0.3828, 0.01639), (-0.05473, -0.007966, 0.0585), (-0.05519, -0.3635, -0.004638), (-0.106, 0.2684, 0.004988), (-0.07153, -0.003747, -0.03005), (-0.1128, 0.01459, 0.02268), (-0.05957, -0.05434, -0.04297), (-0.07743, 0.2989, 0.01372), (-0.04658, -0.3935, 0.001342), (-0.06543, -0.04089, 0.04956), (-0.05936, 0.03326, -0.04386), (-0.08547, 0.2885, -0.005545), (-0.04789, -0.4035, -0.01195), (-0.06575, 0.02694, 0.05461), (-0.1718, 0.02057, 0.01088), (-0.1764, 0.08909, 0.01276), (-0.2822, 0.2649, 0.003366), (-0.07722, -0.004657, 0.04563), (-0.05157, -0.3557, 0.008833), (-0.09061, -0.03635, 0.03419), (-0.09558, -0.1861, 0.01016), (-0.06849, -0.2003, 0.02628), (-0.04106, 0.2597, -0.03955), (-0.04154, 0.149, -0.04491), (-0.04163, -0.05435, -0.04377), (-0.04112, -0.2605, -0.04468), (-0.03338, -0.3704, 0.02258), (-0.04899, -0.2073, 0.03833), (-0.0298, -0.2122, 0.04465), (-0.07342, 0.3494, 0.06527), (-0.06177, 0.2279, 0.0572), (-0.04841, 0.2418, 0.07652), (-0.05486, -0.3728, -0.01911), (-0.08459, -0.05335, -0.01938), (-0.07764, -0.207, -0.03169), (-0.139, -0.1553, -0.005696), (-0.08354, 0.03341, -0.01971), (-0.1017, 0.2568, -0.0154), (-0.07916, 0.2073, -0.03021), (-0.1733, 0.2499, -0.0006249), (-0.08984, 0.03464, 0.03479), (-0.08067, 0.2715, 0.02343), (-0.1259, 0.2137, 0.01643), (-0.08022, 0.2072, 0.03471), (-0.03418, -0.4647, -0.02458), (-0.03277, -0.4717, -0.01225), (-0.03185, -0.4613, 0.0003342), (-0.03137, -0.4241, 0.01192), (-0.05949, 0.3798, 0.03922), (-0.05156, 0.3563, 0.0143), (-0.05, 0.3289, -0.005895), (-0.04384, 0.3037, -0.02438), (-0.4015, 0.1928, 0.02546), (-0.4142, 0.2402, 0.02685), (-0.4371, 0.2384, 0.02497), (-0.4039, 0.1947, 0.01739), (-0.2832, 0.01374, 0.008871), (-0.4229, 0.2457, 0.01925), (-0.3935, 0.3012, 0.02058), (-0.2824, 0.2647, 0.01518), (-0.2675, 0.1256, -0.003316), (-0.2118, -0.0642, 0.006938), (-0.2201, -0.05621, -0.002927), (-0.267, 0.1259, 0.01128), (-0.06508, 0.4217, 0.05712), (-0.02461, -0.4172, 0.01796), (-0.02085, 0.1495, -0.0449), (-0.0208, -0.2591, -0.04486), (-0.01743, -0.4005, 0.02461), (-0.0168, -0.5293, -0.01264), (-0.01633, -0.4668, 0.01253), (-0.02643, 0.3816, 0.01419), (-0.02194, 0.3227, -0.02477), (-0.02101, 0.2666, -0.04004), (-0.02089, -0.05434, -0.04406), (-0.01604, -0.1754, 0.04975), (-0.03966, 0.3335, 0.06835), (-0.01794, -0.5206, -0.02555), (-0.0163, -0.5183, 0.0001911), (-0.03586, 0.3905, 0.04067), (-0.0241, 0.3552, -0.006347), (-0.1487, 0.5216, 0.09982), (-0.1149, 0.4372, 0.09338), (-0.1404, 0.5497, 0.09909), (-0.1151, 0.4854, 0.09342), (-0.08412, 0.4786, 0.07625), (-0.0729, 0.3536, 0.08378), (-0.1012, 0.4917, 0.07395), (-0.09806, 0.3817, 0.08471), (-0.0604, -0.261, -0.04053), (-0.05618, -0.2396, 0.02978), (-0.09583, -0.2216, -0.0006094), (-0.07216, -0.2366, 0.01588), (-0.03782, -0.4305, -0.036), (-0.03942, -0.2459, 0.03913), (-0.09119, -0.2323, -0.01987), (-0.0202, -0.4828, -0.03836), (-0.02043, -0.2543, 0.04244), (-0.05169, -0.3288, 0.01544), (-0.06186, -0.3397, -0.0121), (-0.05899, -0.3328, 0.003216), (-0.04218, -0.3342, 0.02478), (-0.05917, -0.3482, -0.0276), (-0.02702, -0.3488, 0.02917), (-0.04043, -0.3402, -0.04247), (-0.02057, -0.3615, -0.04336), (-0.05754, -0.3257, -0.03604), (-0.04985, -0.3025, 0.02301), (-0.06634, -0.3066, -0.003904), (-0.06023, -0.302, 0.01132), (-0.0364, -0.3113, 0.03115), (-0.06617, -0.3152, -0.02075), (-0.01917, -0.3224, 0.03527), (-0.05941, -0.2709, 0.02012), (-0.07554, -0.2776, -0.0119), (-0.06999, -0.2727, 0.005433), (-0.04586, -0.2757, 0.03127), (-0.06638, -0.2898, -0.03008), (-0.02913, -0.2844, 0.03741), (-0.0602, -0.1708, -0.04223), (-0.05889, -0.1688, 0.03677), (-0.1499, -0.1028, 0.008363), (-0.08449, -0.1563, 0.0215), (-0.04145, -0.1703, -0.04492), (-0.03922, -0.1748, 0.04558), (-0.09914, -0.1533, -0.02153), (-0.3029, 0.04669, 0.01453), (-0.3329, 0.07475, 0.01033), (-0.02084, -0.1701, -0.04493), (-0.04868, -0.1384, 0.04592), (-0.02784, -0.1422, 0.05204), (-0.05982, -0.1151, -0.04314), (-0.06127, -0.1072, 0.04325), (-0.1672, -0.04014, 0.01188), (-0.08727, -0.1111, 0.02498), (-0.0415, -0.1151, -0.04493), (-0.03917, -0.1082, 0.05313), (-0.08877, -0.1101, -0.02226), (-0.3524, 0.1212, 0.02013), (-0.387, 0.1523, 0.01573), (-0.02084, -0.1151, -0.04493), (-0.01505, -0.1114, 0.05773), (-0.2665, 0.05385, -0.0004047), (-0.109, -0.06319, 0.01932), (-0.07608, -0.07554, 0.03845), (-0.05419, -0.07147, 0.0518), (-0.07162, -0.1001, -0.03356), (-0.4304, 0.1997, 0.02426), (-0.2623, 0.05157, 0.0147), (-0.05951, 0.1488, -0.04416), (-0.06722, 0.1681, 0.04611), (-0.1843, 0.1979, 0.01342), (-0.04169, 0.03324, -0.04391), (-0.04746, 0.1721, 0.06796), (-0.09837, 0.1555, -0.02146), (-0.09466, 0.1663, 0.02457), (-0.391, 0.2805, 0.02427), (-0.4221, 0.2942, 0.0192), (-0.02088, 0.03311, -0.04418), (-0.02156, 0.1524, 0.07504), (-0.268, 0.1744, -0.0002593), (-0.07632, 0.0671, 0.04192), (-0.05687, 0.04438, 0.06065), (-0.07134, 0.0704, -0.03359), (-0.1143, 0.07723, 0.01605), (-0.4384, 0.2672, 0.02511), (-0.268, 0.1744, 0.01532), (-0.018, 0.08203, 0.07599), (-0.268, 0.1888, -0.0002593), (-0.07728, 0.1257, 0.03602), (-0.05349, 0.1186, 0.0573), (-0.07133, 0.09153, -0.0338), (-0.1205, 0.1353, 0.01642), (-0.4357, 0.2831, 0.02482), (-0.268, 0.1888, 0.01532), (-0.03149, 0.1091, 0.07406), (-0.04784, -0.354, 0.01359), (-0.05555, -0.3681, -0.01198), (-0.268, 0.228, -0.0002593), (-0.07668, 0.03004, 0.0458), (-0.05379, -0.3593, 0.002438), (-0.1014, -0.147, 0.01255), (-0.07156, -0.1601, 0.02982), (-0.04001, -0.3587, 0.02085), (-0.04908, -0.1724, 0.04181), (-0.05537, 0.02346, 0.06102), (-0.066, 0.3078, 0.0525), (-0.05307, -0.3797, -0.02548), (-0.07323, -0.1691, -0.03326), (-0.292, 0.2763, 0.01043), (-0.07143, 0.03334, -0.03185), (-0.07359, 0.2493, -0.02713), (-0.1164, 0.2654, -0.00444), (-0.1132, 0.04894, 0.01824), (-0.09255, 0.269, 0.01414), (-0.074, 0.2792, 0.03321), (-0.4384, 0.2546, 0.0251), (-0.3408, 0.08228, 0.01483), (-0.2112, -0.06984, 0.001496), (-0.2672, 0.09073, -0.00327), (-0.2679, 0.1489, 0.01526), (-0.2333, -0.02151, 0.01103), (-0.02571, -0.3855, 0.02375), (-0.02849, -0.176, 0.04819), (-0.07717, 0.4174, 0.07984), (-0.137, 0.5149, 0.09897), (-0.09076, 0.4917, 0.07395), (-0.0832, 0.3521, 0.08521), (-0.1059, 0.4357, 0.08181), (-0.05536, -0.3011, 0.01754), (-0.0672, -0.3106, -0.01226), (-0.06386, -0.3037, 0.004019), (-0.04382, -0.3064, 0.0278), (-0.06289, -0.3203, -0.02895), (-0.0282, -0.3174, 0.03368), (-0.06415, -0.2376, 0.02321), (-0.09947, -0.223, -0.009629), (-0.08304, -0.2298, 0.007694), (-0.04816, -0.2426, 0.03539), (-0.07082, -0.2566, -0.03186), (-0.03019, -0.25, 0.04137), (-0.1057, -0.09431, 0.01552), (-0.07412, -0.1139, 0.03432), (-0.04993, -0.1018, 0.04986), (-0.07178, -0.1147, -0.03362), (-0.4249, 0.1856, 0.02368), (-0.2525, -0.003861, -0.00162), (-0.2613, 0.04136, 0.0146), (-0.02787, -0.11, 0.05578), (-0.2659, 0.04552, -0.0004654), (-0.112, -0.02422, 0.02388), (-0.07709, -0.03984, 0.04264), (-0.05441, -0.04196, 0.05504), (-0.07145, -0.05427, -0.03163), (-0.4358, 0.2197, 0.02483), (-0.2639, 0.08989, 0.009975), (-0.268, 0.1489, -0.0002926), (-0.02998, 0.08646, 0.07533), (-0.07946, 0.1663, 0.03519), (-0.05607, 0.1693, 0.05709), (-0.07224, 0.1491, -0.03355), (-0.1285, 0.177, 0.01729), (-0.4302, 0.2984, 0.02427), (-0.2677, 0.2278, 0.01527), (-0.03386, 0.1583, 0.07397), (-0.03379, 0.2803, 0.07221), (-0.1068, 0.4478, 0.09149), (-0.05975, 0.227, -0.03726), (-0.07001, 0.2544, 0.04431), (-0.1332, 0.2496, 0.006658), (-0.04116, 0.2337, -0.04167), (-0.06718, 0.305, 0.06851), (-0.1224, 0.2421, -0.01449), (-0.08913, 0.2392, 0.02397), (-0.02094, 0.2383, -0.04212), (-0.1401, 0.4902, 0.09794), (-0.06455, 0.271, 0.05545), (-0.07638, 0.2283, -0.02867), (-0.1448, 0.2576, -0.002532), (-0.1089, 0.2418, 0.01507), (-0.07802, 0.2447, 0.03399), (-0.07452, 0.3834, 0.08182), (-0.1277, 0.4784, 0.09656), (-0.102, 0.4088, 0.08326), (-0.04315, -0.006374, 0.0628), (-0.03922, -0.07914, 0.05661), (-0.01534, -0.07811, 0.06101), (-0.04774, -0.06738, 0.0552), (-0.04956, 0.04982, 0.06406), (-0.04116, 0.07555, 0.06849), (-0.01708, 0.05874, 0.07358), (-0.04405, 0.03362, 0.06578), (-0.04573, -0.08295, 0.05411), (-0.02832, -0.07739, 0.05929), (-0.04299, -0.04725, 0.05882), (-0.04786, 0.07754, 0.06331), (-0.03116, 0.06651, 0.07235), (-0.01643, -0.002014, 0.06796), (-0.03033, -0.0043, 0.06608), (-0.01592, -0.03843, 0.06461), (-0.02966, -0.04148, 0.06256), (-0.01673, 0.02931, 0.07078), (-0.03086, 0.03084, 0.06918), (0.0, 0.3091, -0.03344), (0.0, -0.5329, -0.03273), (0.0, 0.3323, 0.04985), (0.0, -0.4522, 0.01929), (0.0, -0.00509, -0.04401), (0.0, -0.5551, -0.00629), (0.0, 0.3777, 0.002842), (0.0, 0.2119, -0.04436), (0.0, -0.2149, -0.04493), (0.0, -0.2143, 0.04436), (0.0, 0.2059, 0.0748), (0.0, -0.5565, -0.01953), (0.0, -0.5277, 0.006812), (0.0, 0.3774, 0.02392), (0.0, 0.3537, -0.0163), (0.0, -0.3694, 0.03168), (0.0, -0.4464, -0.04079), (0.0, -0.2943, 0.0404), (0.0, -0.2895, -0.04418), (0.0, -0.1382, 0.05557), (0.0, -0.1006, -0.04493), (0.0, 0.06674, -0.04493), (0.0, 0.099, -0.04493), (0.0, 0.1015, 0.0757), (0.0, 0.2729, -0.04048), (0.0, -0.05435, -0.04452), (0.0, -0.418, 0.02577), (0.0, 0.2826, 0.06071), (0.0, -0.5475, -0.02615), (0.0, -0.5464, 0.0002876), (0.0, 0.3617, 0.0372), (0.0, 0.3683, -0.006964), (0.0, 0.0329, -0.04459), (0.0, -0.5043, -0.03756), (0.0, -0.5582, -0.0129), (0.0, -0.4884, 0.013), (0.0, 0.3811, 0.01313), (0.0, 0.3342, -0.02516), (0.0, -0.2597, 0.04339), (0.0, -0.2569, -0.04481), (0.0, -0.3293, 0.03655), (0.0, -0.3627, -0.04291), (0.0, -0.17, -0.04493), (0.0, -0.1721, 0.05043), (0.0, -0.1151, -0.04493), (0.0, -0.1134, 0.05898), (0.0, 0.1501, -0.04488), (0.0, 0.1489, 0.0751), (0.0, 0.07958, 0.0757), (0.0, 0.2424, -0.04242), (0.0, 0.2443, 0.06787), (0.0, -0.08249, 0.06147), (0.0, 0.05629, 0.07373), (0.0, 0.0005022, 0.06862), (0.0, -0.03664, 0.06537), (0.0, 0.02959, 0.07124)], [], [(72, 220, 847, 830), (192, 840, 817, 49), (73, 829, 840, 192), (301, 126, 6, 136), (302, 140, 45, 281), (58, 194, 849, 826), (60, 196, 851, 828), (46, 197, 838, 814), (304, 142, 11, 132), (305, 246, 28, 144), (371, 13, 29, 374), (200, 841, 864, 369), (255, 243, 247, 259), (261, 249, 312, 348), (65, 115, 217, 69), (199, 857, 823, 55), (307, 150, 20, 124), (308, 248, 31, 151), (85, 833, 857, 199), (380, 375, 32, 154), (816, 841, 200, 48), (311, 156, 17, 121), (312, 249, 33, 158), (313, 183, 42, 182), (314, 160, 24, 128), (381, 376, 34, 162), (382, 373, 23, 163), (317, 164, 25, 129), (383, 377, 35, 166), (1, 121, 168, 16), (17, 136, 169, 36), (51, 202, 843, 819), (6, 132, 170, 26), (11, 117, 171, 37), (116, 10, 38, 172), (10, 131, 173, 38), (52, 204, 845, 820), (5, 135, 174, 27), (15, 120, 175, 39), (98, 276, 282, 103), (320, 177, 40, 178), (321, 250, 41, 180), (322, 186, 44, 180), (323, 184, 43, 179), (324, 187, 40, 177), (325, 185, 41, 250), (69, 217, 220, 72), (36, 169, 193, 57), (326, 192, 49, 189), (37, 171, 194, 58), (39, 175, 196, 60), (14, 146, 197, 46), (16, 168, 201, 47), (327, 199, 55, 152), (385, 210, 64, 370), (26, 170, 202, 51), (172, 38, 59, 203), (27, 174, 204, 52), (75, 229, 855, 832), (386, 370, 64, 206), (330, 209, 63, 207), (332, 211, 61, 205), (236, 854, 829, 73), (82, 831, 854, 236), (334, 232, 67, 223), (335, 233, 68, 224), (74, 228, 229, 75), (336, 234, 70, 225), (337, 235, 71, 226), (54, 191, 853, 822), (338, 236, 73, 227), (221, 852, 831, 82), (823, 852, 221, 55), (340, 215, 78, 238), (341, 216, 79, 239), (30, 149, 191, 54), (342, 218, 80, 240), (343, 219, 81, 241), (94, 264, 858, 834), (344, 221, 82, 242), (264, 252, 856, 858), (86, 255, 259, 90), (265, 859, 833, 85), (347, 260, 84, 253), (90, 259, 264, 94), (262, 250, 321, 349), (261, 353, 350, 249), (325, 250, 262, 351), (258, 246, 305, 345), (265, 390, 865, 859), (352, 265, 85, 254), (353, 266, 93, 263), (354, 143, 89, 267), (4, 130, 148, 21), (21, 148, 198, 50), (357, 157, 91, 270), (358, 176, 92, 271), (359, 272, 92, 176), (111, 293, 285, 100), (291, 862, 866, 394), (360, 284, 102, 181), (284, 292, 113, 102), (108, 296, 288, 97), (113, 297, 289, 102), (298, 290, 101, 112), (97, 290, 298, 108), (53, 190, 860, 821), (99, 110, 292, 284), (283, 861, 837, 114), (824, 861, 283, 56), (29, 147, 190, 53), (363, 277, 109, 294), (364, 278, 110, 295), (365, 279, 111, 296), (366, 280, 112, 297), (367, 298, 112, 280), (378, 53, 821, 863), (368, 283, 114, 299), (142, 300, 117, 11), (68, 222, 300, 142), (282, 50, 818, 846), (220, 47, 815, 847), (57, 193, 848, 825), (156, 301, 136, 17), (71, 223, 301, 156), (223, 67, 126, 301), (292, 302, 281, 113), (110, 278, 302, 292), (278, 34, 140, 302), (164, 303, 141, 25), (100, 285, 303, 164), (193, 51, 819, 848), (59, 195, 850, 827), (195, 52, 820, 850), (196, 46, 814, 851), (126, 304, 132, 6), (67, 224, 304, 126), (224, 68, 142, 304), (245, 305, 144, 22), (258, 346, 306, 246), (246, 306, 145, 28), (255, 348, 312, 243), (197, 378, 863, 838), (119, 371, 374, 146), (134, 4, 21, 276), (252, 54, 822, 856), (243, 9, 30, 247), (115, 1, 16, 217), (118, 307, 124, 3), (66, 225, 307, 118), (225, 70, 150, 307), (244, 308, 151, 12), (83, 253, 308, 244), (253, 84, 248, 308), (369, 864, 824, 56), (137, 309, 125, 7), (123, 172, 188, 19), (372, 380, 154, 18), (2, 123, 310, 122), (123, 19, 153, 310), (47, 201, 842, 815), (115, 311, 121, 1), (65, 226, 311, 115), (226, 71, 156, 311), (243, 312, 158, 9), (263, 349, 321, 251), (140, 313, 182, 45), (34, 163, 313, 140), (163, 23, 183, 313), (134, 314, 128, 4), (95, 287, 314, 134), (287, 99, 160, 314), (371, 381, 162, 13), (0, 120, 315, 119), (120, 15, 161, 315), (376, 382, 163, 34), (15, 135, 316, 161), (135, 5, 127, 316), (139, 317, 129, 8), (97, 288, 317, 139), (288, 100, 164, 317), (373, 383, 166, 23), (5, 131, 318, 127), (131, 10, 165, 318), (377, 384, 167, 35), (10, 116, 319, 165), (201, 57, 825, 842), (121, 17, 36, 168), (136, 6, 26, 169), (202, 58, 826, 843), (132, 11, 37, 170), (203, 59, 827, 844), (103, 282, 846, 835), (131, 5, 27, 173), (204, 60, 828, 845), (135, 15, 39, 174), (120, 0, 14, 175), (181, 320, 178, 43), (102, 289, 320, 181), (289, 101, 177, 320), (251, 321, 180, 44), (350, 353, 263, 251), (185, 322, 180, 41), (22, 159, 322, 185), (159, 33, 186, 322), (266, 323, 179, 93), (91, 157, 323, 266), (157, 24, 184, 323), (290, 324, 177, 101), (97, 139, 324, 290), (139, 8, 187, 324), (259, 247, 252, 264), (245, 22, 185, 325), (276, 21, 50, 282), (217, 16, 47, 220), (150, 326, 189, 20), (70, 227, 326, 150), (227, 73, 192, 326), (265, 352, 397, 390), (169, 26, 51, 193), (38, 173, 195, 59), (173, 27, 52, 195), (175, 14, 46, 196), (146, 374, 378, 197), (247, 30, 54, 252), (248, 327, 152, 31), (84, 254, 327, 248), (254, 85, 199, 327), (209, 328, 208, 63), (48, 200, 328, 209), (369, 56, 210, 385), (168, 36, 57, 201), (170, 37, 58, 202), (174, 39, 60, 204), (207, 63, 208, 329), (211, 330, 207, 61), (19, 188, 330, 211), (188, 48, 209, 330), (210, 331, 206, 64), (56, 155, 331, 210), (387, 332, 205, 379), (375, 153, 332, 387), (153, 19, 211, 332), (233, 333, 222, 68), (79, 237, 333, 233), (229, 72, 830, 855), (76, 230, 228, 74), (235, 334, 223, 71), (81, 238, 334, 235), (238, 78, 232, 334), (232, 335, 224, 67), (78, 239, 335, 232), (239, 79, 233, 335), (230, 65, 69, 228), (231, 336, 225, 66), (77, 240, 336, 231), (240, 80, 234, 336), (230, 337, 226, 65), (76, 241, 337, 230), (241, 81, 235, 337), (228, 69, 72, 229), (234, 338, 227, 70), (80, 242, 338, 234), (242, 82, 236, 338), (216, 339, 237, 79), (28, 145, 339, 216), (191, 75, 832, 853), (9, 213, 149, 30), (219, 340, 238, 81), (33, 159, 340, 219), (159, 22, 215, 340), (215, 341, 239, 78), (22, 144, 341, 215), (144, 28, 216, 341), (213, 76, 74, 149), (214, 342, 240, 77), (12, 151, 342, 214), (151, 31, 218, 342), (213, 343, 241, 76), (9, 158, 343, 213), (158, 33, 219, 343), (149, 74, 75, 191), (218, 344, 242, 80), (31, 152, 344, 218), (152, 55, 221, 344), (88, 267, 345, 257), (267, 89, 258, 345), (89, 268, 346, 258), (256, 347, 253, 83), (87, 269, 347, 256), (329, 386, 379, 205), (309, 286, 392, 395), (361, 291, 394, 400), (86, 270, 348, 255), (270, 91, 261, 348), (93, 271, 349, 263), (271, 92, 262, 349), (186, 350, 251, 44), (33, 249, 350, 186), (257, 245, 325, 351), (272, 351, 262, 92), (88, 257, 351, 272), (260, 352, 254, 84), (269, 356, 398, 391), (261, 91, 266, 353), (138, 354, 267, 88), (8, 129, 354, 138), (129, 25, 143, 354), (143, 355, 268, 89), (25, 141, 355, 143), (198, 94, 834, 839), (130, 86, 90, 148), (133, 356, 269, 87), (7, 125, 356, 133), (114, 837, 862, 291), (352, 260, 389, 397), (107, 96, 285, 293), (347, 269, 391, 396), (130, 357, 270, 86), (4, 128, 357, 130), (128, 24, 157, 357), (179, 358, 271, 93), (43, 178, 358, 179), (178, 40, 176, 358), (187, 359, 176, 40), (8, 138, 359, 187), (138, 88, 272, 359), (148, 90, 94, 198), (125, 309, 395, 388), (260, 347, 396, 389), (356, 125, 388, 398), (106, 295, 287, 95), (184, 360, 181, 43), (24, 160, 360, 184), (160, 99, 284, 360), (95, 98, 104, 106), (96, 286, 309, 137), (2, 116, 172), (295, 110, 99, 287), (296, 111, 100, 288), (297, 112, 101, 289), (98, 103, 105, 104), (277, 368, 299, 109), (299, 114, 291, 361), (190, 105, 836, 860), (13, 273, 147, 29), (279, 362, 293, 111), (35, 167, 362, 279), (50, 198, 839, 818), (273, 106, 104, 147), (274, 363, 294, 107), (18, 154, 363, 274), (154, 32, 277, 363), (273, 364, 295, 106), (13, 162, 364, 273), (162, 34, 278, 364), (275, 365, 296, 108), (23, 166, 365, 275), (166, 35, 279, 365), (281, 366, 297, 113), (45, 182, 366, 281), (182, 42, 280, 366), (183, 367, 280, 42), (23, 275, 367, 183), (275, 108, 298, 367), (147, 104, 105, 190), (386, 206, 62, 379), (212, 331, 155, 32), (155, 56, 283, 368), (0, 119, 146, 14), (95, 134, 276, 98), (310, 153, 375, 380), (374, 29, 53, 378), (315, 161, 376, 381), (316, 127, 373, 382), (318, 165, 377, 383), (103, 835, 836, 105), (328, 385, 370, 208), (329, 208, 370, 386), (122, 310, 380, 372), (119, 315, 381, 371), (161, 316, 382, 376), (127, 318, 383, 373), (165, 319, 384, 377), (200, 369, 385, 328), (109, 299, 361, 400, 393), (212, 387, 379, 62), (32, 375, 387, 212), (390, 403, 868, 865), (122, 319, 116, 2), (48, 203, 844, 816), (403, 401, 867, 868), (398, 389, 396, 391), (406, 400, 394, 405), (395, 392, 399, 393), (395, 393, 400, 406), (398, 388, 402, 404), (404, 402, 401, 403), (401, 405, 869, 867), (405, 394, 866, 869), (389, 398, 404, 397), (397, 404, 403, 390), (388, 395, 406, 402), (402, 406, 405, 401), (257, 345, 305, 245), (206, 331, 212, 62), (32, 155, 368, 277), (207, 329, 205, 61), (372, 384, 319, 122), (18, 167, 384, 372), (118, 3, 117, 300), (194, 49, 817, 849), (171, 20, 189, 49, 194), (3, 124, 20, 171, 117), (66, 118, 300, 222), (231, 66, 222, 333), (77, 231, 333, 237), (214, 77, 237, 339), (12, 214, 339, 145), (244, 12, 145, 306), (83, 244, 306, 346, 256), (256, 346, 268, 87), (87, 268, 355, 133), (7, 141, 303, 137), (133, 355, 141, 7), (107, 293, 362, 274), (285, 96, 137, 303), (274, 362, 167, 18), (172, 203, 48, 188), (123, 2, 172), (393, 399, 294, 109), (399, 392, 286, 96, 107, 294), (479, 830, 847, 627), (599, 456, 817, 840), (480, 599, 840, 829), (708, 543, 413, 533), (709, 688, 452, 547), (465, 826, 849, 601), (467, 828, 851, 603), (453, 814, 838, 604), (711, 539, 418, 549), (712, 551, 435, 653), (778, 781, 436, 420), (607, 776, 864, 841), (662, 666, 654, 650), (668, 755, 719, 656), (472, 476, 624, 522), (606, 462, 823, 857), (714, 531, 427, 557), (715, 558, 438, 655), (492, 606, 857, 833), (787, 561, 439, 782), (816, 455, 607, 841), (718, 528, 424, 563), (719, 565, 440, 656), (720, 589, 449, 590), (721, 535, 431, 567), (788, 569, 441, 783), (789, 570, 430, 780), (724, 536, 432, 571), (790, 573, 442, 784), (408, 423, 575, 528), (424, 443, 576, 543), (458, 819, 843, 609), (413, 433, 577, 539), (418, 444, 578, 524), (523, 579, 445, 417), (417, 445, 580, 538), (459, 820, 845, 611), (412, 434, 581, 542), (422, 446, 582, 527), (505, 510, 689, 683), (727, 585, 447, 584), (728, 587, 448, 657), (729, 587, 451, 593), (730, 586, 450, 591), (731, 584, 447, 594), (732, 657, 448, 592), (476, 479, 627, 624), (443, 464, 600, 576), (733, 596, 456, 599), (444, 465, 601, 578), (446, 467, 603, 582), (421, 453, 604, 553), (423, 454, 608, 575), (734, 559, 462, 606), (792, 777, 471, 617), (433, 458, 609, 577), (579, 610, 466, 445), (434, 459, 611, 581), (482, 832, 855, 636), (793, 613, 471, 777), (737, 614, 470, 616), (739, 612, 468, 618), (643, 480, 829, 854), (489, 643, 854, 831), (741, 630, 474, 639), (742, 631, 475, 640), (481, 482, 636, 635), (743, 632, 477, 641), (744, 633, 478, 642), (461, 822, 853, 598), (745, 634, 480, 643), (628, 489, 831, 852), (823, 462, 628, 852), (747, 645, 485, 622), (748, 646, 486, 623), (437, 461, 598, 556), (749, 647, 487, 625), (750, 648, 488, 626), (501, 834, 858, 671), (751, 649, 489, 628), (671, 858, 856, 659), (493, 497, 666, 662), (672, 492, 833, 859), (754, 660, 491, 667), (497, 501, 671, 666), (669, 756, 728, 657), (668, 656, 757, 760), (732, 758, 669, 657), (665, 752, 712, 653), (672, 859, 865, 797), (759, 661, 492, 672), (760, 670, 500, 673), (761, 674, 496, 550), (411, 428, 555, 537), (428, 457, 605, 555), (764, 677, 498, 564), (765, 678, 499, 583), (766, 583, 499, 679), (518, 507, 692, 700), (698, 801, 866, 862), (767, 588, 509, 691), (691, 509, 520, 699), (515, 504, 695, 703), (520, 509, 696, 704), (705, 519, 508, 697), (504, 515, 705, 697), (460, 821, 860, 597), (506, 691, 699, 517), (690, 521, 837, 861), (824, 463, 690, 861), (436, 460, 597, 554), (770, 701, 516, 684), (771, 702, 517, 685), (772, 703, 518, 686), (773, 704, 519, 687), (774, 687, 519, 705), (785, 863, 821, 460), (775, 706, 521, 690), (549, 418, 524, 707), (475, 549, 707, 629), (689, 846, 818, 457), (627, 847, 815, 454), (464, 825, 848, 600), (563, 424, 543, 708), (478, 563, 708, 630), (630, 708, 533, 474), (699, 520, 688, 709), (517, 699, 709, 685), (685, 709, 547, 441), (571, 432, 548, 710), (507, 571, 710, 692), (600, 848, 819, 458), (466, 827, 850, 602), (602, 850, 820, 459), (603, 851, 814, 453), (533, 413, 539, 711), (474, 533, 711, 631), (631, 711, 549, 475), (652, 429, 551, 712), (665, 653, 713, 753), (653, 435, 552, 713), (662, 650, 719, 755), (604, 838, 863, 785), (526, 553, 781, 778), (541, 683, 428, 411), (659, 856, 822, 461), (650, 654, 437, 416), (522, 624, 423, 408), (525, 410, 531, 714), (473, 525, 714, 632), (632, 714, 557, 477), (651, 419, 558, 715), (490, 651, 715, 660), (660, 715, 655, 491), (776, 463, 824, 864), (544, 414, 532, 716), (530, 426, 595, 579), (779, 425, 561, 787), (409, 529, 717, 530), (530, 717, 560, 426), (454, 815, 842, 608), (522, 408, 528, 718), (472, 522, 718, 633), (633, 718, 563, 478), (650, 416, 565, 719), (670, 658, 728, 756), (547, 452, 589, 720), (441, 547, 720, 570), (570, 720, 590, 430), (541, 411, 535, 721), (502, 541, 721, 694), (694, 721, 567, 506), (778, 420, 569, 788), (407, 526, 722, 527), (527, 722, 568, 422), (783, 441, 570, 789), (422, 568, 723, 542), (542, 723, 534, 412), (546, 415, 536, 724), (504, 546, 724, 695), (695, 724, 571, 507), (780, 430, 573, 790), (412, 534, 725, 538), (538, 725, 572, 417), (784, 442, 574, 791), (417, 572, 726, 523), (608, 842, 825, 464), (528, 575, 443, 424), (543, 576, 433, 413), (609, 843, 826, 465), (539, 577, 444, 418), (610, 844, 827, 466), (510, 835, 846, 689), (538, 580, 434, 412), (611, 845, 828, 467), (542, 581, 446, 422), (527, 582, 421, 407), (588, 450, 585, 727), (509, 588, 727, 696), (696, 727, 584, 508), (658, 451, 587, 728), (757, 658, 670, 760), (592, 448, 587, 729), (429, 592, 729, 566), (566, 729, 593, 440), (673, 500, 586, 730), (498, 673, 730, 564), (564, 730, 591, 431), (697, 508, 584, 731), (504, 697, 731, 546), (546, 731, 594, 415), (666, 671, 659, 654), (652, 732, 592, 429), (683, 689, 457, 428), (624, 627, 454, 423), (557, 427, 596, 733), (477, 557, 733, 634), (634, 733, 599, 480), (672, 797, 804, 759), (576, 600, 458, 433), (445, 466, 602, 580), (580, 602, 459, 434), (582, 603, 453, 421), (553, 604, 785, 781), (654, 659, 461, 437), (655, 438, 559, 734), (491, 655, 734, 661), (661, 734, 606, 492), (616, 470, 615, 735), (455, 616, 735, 607), (776, 792, 617, 463), (575, 608, 464, 443), (577, 609, 465, 444), (581, 611, 467, 446), (614, 736, 615, 470), (618, 468, 614, 737), (426, 618, 737, 595), (595, 737, 616, 455), (617, 471, 613, 738), (463, 617, 738, 562), (794, 786, 612, 739), (782, 794, 739, 560), (560, 739, 618, 426), (640, 475, 629, 740), (486, 640, 740, 644), (636, 855, 830, 479), (483, 481, 635, 637), (642, 478, 630, 741), (488, 642, 741, 645), (645, 741, 639, 485), (639, 474, 631, 742), (485, 639, 742, 646), (646, 742, 640, 486), (637, 635, 476, 472), (638, 473, 632, 743), (484, 638, 743, 647), (647, 743, 641, 487), (637, 472, 633, 744), (483, 637, 744, 648), (648, 744, 642, 488), (635, 636, 479, 476), (641, 477, 634, 745), (487, 641, 745, 649), (649, 745, 643, 489), (623, 486, 644, 746), (435, 623, 746, 552), (598, 853, 832, 482), (416, 437, 556, 620), (626, 488, 645, 747), (440, 626, 747, 566), (566, 747, 622, 429), (622, 485, 646, 748), (429, 622, 748, 551), (551, 748, 623, 435), (620, 556, 481, 483), (621, 484, 647, 749), (419, 621, 749, 558), (558, 749, 625, 438), (620, 483, 648, 750), (416, 620, 750, 565), (565, 750, 626, 440), (556, 598, 482, 481), (625, 487, 649, 751), (438, 625, 751, 559), (559, 751, 628, 462), (495, 664, 752, 674), (674, 752, 665, 496), (496, 665, 753, 675), (663, 490, 660, 754), (494, 663, 754, 676), (736, 612, 786, 793), (716, 802, 799, 693), (768, 807, 801, 698), (493, 662, 755, 677), (677, 755, 668, 498), (500, 670, 756, 678), (678, 756, 669, 499), (593, 451, 658, 757), (440, 593, 757, 656), (664, 758, 732, 652), (679, 499, 669, 758), (495, 679, 758, 664), (667, 491, 661, 759), (676, 798, 805, 763), (668, 760, 673, 498), (545, 495, 674, 761), (415, 545, 761, 536), (536, 761, 550, 432), (550, 496, 675, 762), (432, 550, 762, 548), (605, 839, 834, 501), (537, 555, 497, 493), (540, 494, 676, 763), (414, 540, 763, 532), (521, 698, 862, 837), (759, 804, 796, 667), (514, 700, 692, 503), (754, 803, 798, 676), (537, 493, 677, 764), (411, 537, 764, 535), (535, 764, 564, 431), (586, 500, 678, 765), (450, 586, 765, 585), (585, 765, 583, 447), (594, 447, 583, 766), (415, 594, 766, 545), (545, 766, 679, 495), (555, 605, 501, 497), (532, 795, 802, 716), (667, 796, 803, 754), (763, 805, 795, 532), (513, 502, 694, 702), (591, 450, 588, 767), (431, 591, 767, 567), (567, 767, 691, 506), (502, 513, 511, 505), (503, 544, 716, 693), (409, 579, 523), (702, 694, 506, 517), (703, 695, 507, 518), (704, 696, 508, 519), (505, 511, 512, 510), (684, 516, 706, 775), (706, 768, 698, 521), (597, 860, 836, 512), (420, 436, 554, 680), (686, 518, 700, 769), (442, 686, 769, 574), (457, 818, 839, 605), (680, 554, 511, 513), (681, 514, 701, 770), (425, 681, 770, 561), (561, 770, 684, 439), (680, 513, 702, 771), (420, 680, 771, 569), (569, 771, 685, 441), (682, 515, 703, 772), (430, 682, 772, 573), (573, 772, 686, 442), (688, 520, 704, 773), (452, 688, 773, 589), (589, 773, 687, 449), (590, 449, 687, 774), (430, 590, 774, 682), (682, 774, 705, 515), (554, 597, 512, 511), (793, 786, 469, 613), (619, 439, 562, 738), (562, 775, 690, 463), (407, 421, 553, 526), (502, 505, 683, 541), (717, 787, 782, 560), (781, 785, 460, 436), (722, 788, 783, 568), (723, 789, 780, 534), (725, 790, 784, 572), (510, 512, 836, 835), (735, 615, 777, 792), (736, 793, 777, 615), (529, 779, 787, 717), (526, 778, 788, 722), (568, 783, 789, 723), (534, 780, 790, 725), (572, 784, 791, 726), (607, 735, 792, 776), (516, 800, 807, 768, 706), (619, 469, 786, 794), (439, 619, 794, 782), (797, 865, 868, 810), (529, 409, 523, 726), (455, 816, 844, 610), (810, 868, 867, 808), (805, 798, 803, 796), (813, 812, 801, 807), (802, 800, 806, 799), (802, 813, 807, 800), (805, 811, 809, 795), (811, 810, 808, 809), (808, 867, 869, 812), (812, 869, 866, 801), (796, 804, 811, 805), (804, 797, 810, 811), (795, 809, 813, 802), (809, 808, 812, 813), (664, 652, 712, 752), (613, 469, 619, 738), (439, 684, 775, 562), (614, 468, 612, 736), (779, 529, 726, 791), (425, 779, 791, 574), (525, 707, 524, 410), (601, 849, 817, 456), (578, 601, 456, 596, 427), (410, 524, 578, 427, 531), (473, 629, 707, 525), (638, 740, 629, 473), (484, 644, 740, 638), (621, 746, 644, 484), (419, 552, 746, 621), (651, 713, 552, 419), (490, 663, 753, 713, 651), (663, 494, 675, 753), (494, 540, 762, 675), (414, 544, 710, 548), (540, 414, 548, 762), (514, 681, 769, 700), (692, 710, 544, 503), (681, 425, 574, 769), (579, 595, 455, 610), (530, 579, 409), (800, 516, 701, 806), (806, 701, 514, 503, 693, 799)])
me_cube.polygons.foreach_set('use_smooth', [True] * 864)
me_cube.materials.append(mat_ssx_body)
me_cube.use_remesh_preserve_volume = False
me_cube.use_remesh_preserve_attributes = False
me_cube.use_mirror_vertex_groups = False
me_cube.update()

# ---- objects
ob_wingline1 = bpy.data.objects.new('WingLine1', me_cube_005)
ob_wingline2 = bpy.data.objects.new('WingLine2', me_cube_003)
ob_tailline = bpy.data.objects.new('TailLine', me_cube_001)
ob_canopy = bpy.data.objects.new('Canopy', me_cube_004)
ob_bodyline = bpy.data.objects.new('BodyLine', me_cube_002)
ob_body = bpy.data.objects.new('Body', me_cube)

# ---- transforms, parenting, visibility, modifiers, constraints
ob_wingline1.location = (0.0, 0.0, 0.0)
ob_wingline1.lock_rotations_4d = False
ob_wingline1.empty_display_type = 'ARROWS'
ob_wingline1.lineart.crease_threshold = 0.0
ob_wingline2.location = (0.0, 0.0, 0.0)
ob_wingline2.lock_rotations_4d = False
ob_wingline2.empty_display_type = 'ARROWS'
ob_wingline2.lineart.crease_threshold = 0.0
ob_tailline.location = (0.0, 0.0, 0.0)
ob_tailline.lock_rotations_4d = False
ob_tailline.empty_display_type = 'ARROWS'
ob_tailline.lineart.crease_threshold = 0.0
_m = ob_tailline.modifiers.new('Mirror', 'MIRROR')
_m.use_clip = True
ob_canopy.location = (0.0, 0.0, 0.0)
ob_canopy.lock_rotations_4d = False
ob_canopy.empty_display_type = 'ARROWS'
ob_canopy.lineart.crease_threshold = 0.0
ob_bodyline.location = (0.0, 0.0, 0.0)
ob_bodyline.lock_rotations_4d = False
ob_bodyline.empty_display_type = 'ARROWS'
ob_bodyline.lineart.crease_threshold = 0.0
ob_body.location = (0.0, 0.0, 0.0)
ob_body.lock_rotations_4d = False
ob_body.empty_display_type = 'ARROWS'
ob_body.lineart.crease_threshold = 0.0

# ---- collection membership
col_collection_1.objects.link(ob_wingline1)
col_collection_1.objects.link(ob_wingline2)
col_collection_1.objects.link(ob_tailline)
col_collection_1.objects.link(ob_canopy)
col_collection_1.objects.link(ob_bodyline)
col_collection_1.objects.link(ob_body)

# ---- scene / render settings (as saved in the file)
scene.frame_start = 1; scene.frame_end = 1; scene.frame_set(1)
scene.render.engine = 'BLENDER_EEVEE_NEXT'
scene.render.image_settings.compression = 90
scene.render.resolution_percentage = 50
scene.render.dither_intensity = 0.0
scene.cycles.use_denoising = False
scene.cycles.samples = 10
scene.cycles.sampling_pattern = 'TABULATED_SOBOL'
scene.cycles.light_sampling_threshold = 0.0
scene.cycles.use_adaptive_sampling = False
scene.cycles.use_light_tree = False
scene.cycles.blur_glossy = 0.0
scene.cycles.volume_bounces = 1
scene.cycles.pixel_filter_type = 'GAUSSIAN'
scene.cycles.sample_clamp_indirect = 0.0
scene.view_settings.view_transform = 'Standard'
bpy.context.view_layer.update()

# ---- added for rendering (the .blend has no active camera and no usable light): camera, sun
cam_auto = bpy.data.cameras.new('AutoCamera')
cam_auto.lens = 50.0
cam_auto.sensor_width = 36.0
cam_auto.clip_end = 1000.0
ob_auto_camera = bpy.data.objects.new('AutoCamera', cam_auto)
scene.collection.objects.link(ob_auto_camera)
ob_auto_camera.location = (1.31409, -1.58114, 1.07871)
ob_auto_camera.rotation_euler = (1.09748, -7.21219e-08, 0.694738)
scene.camera = ob_auto_camera
light_auto_sun = bpy.data.lights.new('AutoSun', 'SUN')
light_auto_sun.energy = 3.0
light_auto_sun.angle = 0.0523599
ob_auto_sun = bpy.data.objects.new('AutoSun', light_auto_sun)
scene.collection.objects.link(ob_auto_sun)
ob_auto_sun.rotation_euler = (0.872665, 0.174533, 0.523599)
bpy.context.view_layer.update()

